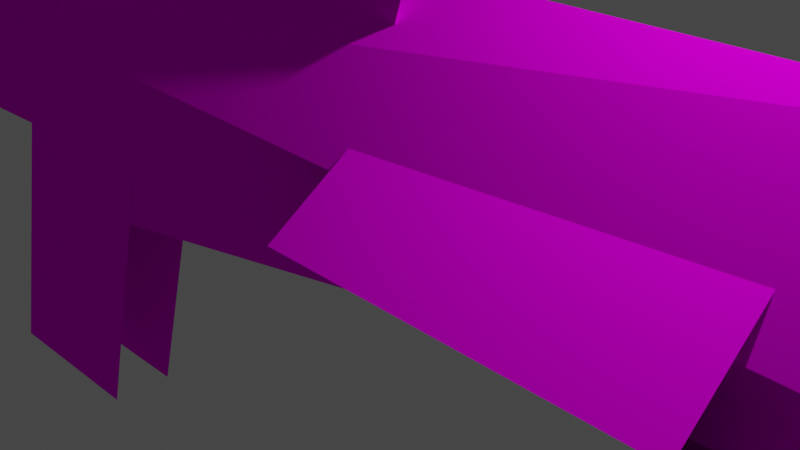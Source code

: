 # Source: mesh.blend  (saved by Blender 2.93.20; exported with 4.5.12 LTS)
import bpy
from mathutils import Matrix  # noqa: F401  (used for matrix-valued properties, if any)

bpy.ops.wm.read_factory_settings(use_empty=True)
scene = bpy.context.scene
scene.name = 'Scene'

# ---- collections
col_collection = bpy.data.collections.new('Collection'); scene.collection.children.link(col_collection)

# ---- images (referenced by path relative to the original .blend; pixels are not part of the script)
import os
ASSET_DIR = os.environ.get("B2B_ASSET_DIR", "")  # directory of the original .blend (textures are referenced by path, not embedded)
HERE = os.path.dirname(os.path.abspath(__file__))  # packed textures are extracted next to this script under _unpacked/

def load_image(name, relpath, width, height, colorspace="sRGB"):
    """Load a texture the original file referenced (path relative to the .blend, or extracted next to this script)."""
    p = next((c for c in (os.path.join(HERE, relpath), os.path.join(ASSET_DIR, relpath)) if relpath and os.path.exists(c)), "")
    if p:
        img = bpy.data.images.load(p, check_existing=True)
        img.name = name
    else:  # same state as the original file: an image datablock whose file is absent (Cycles renders it pink)
        img = bpy.data.images.new(name, width, height)
        img.source = "FILE"
        img.filepath = "//" + (relpath or name)
    img.colorspace_settings.name = colorspace
    return img
img_mk2_png_001 = load_image('mk2.png.001', 'mk2.png', 1024, 1024, 'sRGB')
img_mk2_glow_png = load_image('mk2_glow.png', 'mk2_glow.png', 1024, 1024, 'sRGB')
img_untitled = load_image('Untitled', 'g_mk2.png', 1024, 1024, 'sRGB')

# ---- materials (node trees are filled in below, after node groups)
mat_material = bpy.data.materials.new('Material')
mat_material.alpha_threshold = 0.0
mat_material.use_backface_culling = True
mat_material.use_transparent_shadow = False
mat_material.line_color = (0.0, 0.0, 0.0, 1.0)
mat_material_002 = bpy.data.materials.new('Material.002')
mat_material_002.use_transparent_shadow = False
mat_material_001 = bpy.data.materials.new('Material.001')
mat_material_001.use_backface_culling = True
mat_material_001.use_transparent_shadow = False

# ---- material node trees
mat_material.use_nodes = True; mat_material.node_tree.nodes.clear()
_N = mat_material.node_tree.nodes; _L = mat_material.node_tree.links
n0 = _N.new('ShaderNodeOutputMaterial'); n0.name = 'Material Output'; n0.location = (300, 300)
n1 = _N.new('ShaderNodeBsdfPrincipled'); n1.name = 'Principled BSDF'; n1.location = (10, 300)
n1.distribution = 'GGX'
n1.subsurface_method = 'BURLEY'
n1.inputs[2].default_value = 1.0
n1.inputs[3].default_value = 1.45
n1.inputs[13].default_value = 0.0
n1.inputs[20].default_value = 1.0
n1.inputs[27].default_value = (0.0, 0.0, 0.0, 1.0)
n1.inputs[28].default_value = 1.0
n2 = _N.new('ShaderNodeTexImage'); n2.name = 'Image Texture'; n2.location = (-280, 280)
n2.image = img_mk2_png_001
n2.interpolation = 'Closest'
_L.new(n1.outputs[0], n0.inputs[0])
_L.new(n2.outputs[0], n1.inputs[0])
n0.is_active_output = True
mat_material_002.use_nodes = True; mat_material_002.node_tree.nodes.clear()
_N = mat_material_002.node_tree.nodes; _L = mat_material_002.node_tree.links
n0 = _N.new('ShaderNodeBsdfPrincipled'); n0.name = 'Principled BSDF'; n0.location = (10, 300)
n0.distribution = 'GGX'
n0.subsurface_method = 'BURLEY'
n0.inputs[3].default_value = 1.45
n0.inputs[13].default_value = 0.04076
n0.inputs[27].default_value = (0.0, 0.0, 0.0, 1.0)
n0.inputs[28].default_value = 1.0
n1 = _N.new('ShaderNodeOutputMaterial'); n1.name = 'Material Output'; n1.location = (300, 300)
n2 = _N.new('ShaderNodeTexImage'); n2.name = 'Image Texture'; n2.location = (-280, 280)
n2.image = img_mk2_glow_png
n2.interpolation = 'Closest'
_L.new(n0.outputs[0], n1.inputs[0])
_L.new(n2.outputs[0], n0.inputs[0])
n1.is_active_output = True
mat_material_001.use_nodes = True; mat_material_001.node_tree.nodes.clear()
_N = mat_material_001.node_tree.nodes; _L = mat_material_001.node_tree.links
n0 = _N.new('ShaderNodeBsdfPrincipled'); n0.name = 'Principled BSDF'; n0.location = (10, 300)
n0.distribution = 'GGX'
n0.subsurface_method = 'BURLEY'
n0.inputs[2].default_value = 1.0
n0.inputs[3].default_value = 1.45
n0.inputs[13].default_value = 0.0
n0.inputs[27].default_value = (0.0, 0.0, 0.0, 1.0)
n0.inputs[28].default_value = 1.0
n1 = _N.new('ShaderNodeOutputMaterial'); n1.name = 'Material Output'; n1.location = (300, 300)
n2 = _N.new('ShaderNodeTexImage'); n2.name = 'Image Texture'; n2.location = (-280, 280)
n2.image = img_untitled
n2.interpolation = 'Closest'
_L.new(n0.outputs[0], n1.inputs[0])
_L.new(n2.outputs[0], n0.inputs[0])
n1.is_active_output = True

# ---- world
world_world = bpy.data.worlds.new('World'); scene.world = world_world
world_world.use_nodes = True; world_world.node_tree.nodes.clear()
_N = world_world.node_tree.nodes; _L = world_world.node_tree.links
n0 = _N.new('ShaderNodeOutputWorld'); n0.name = 'World Output'; n0.location = (300, 300)
n1 = _N.new('ShaderNodeBackground'); n1.name = 'Background'; n1.location = (10, 300)
n1.inputs[0].default_value = (0.05088, 0.05088, 0.05088, 1.0)
_L.new(n1.outputs[0], n0.inputs[0])
n0.is_active_output = True
world_world.color = (0.05088, 0.05088, 0.05088)
world_world.use_sun_shadow = False
world_world.sun_shadow_jitter_overblur = 0.0

# ---- cameras
cam_camera = bpy.data.cameras.new('Camera')
cam_camera.clip_end = 100.0
cam_camera.ortho_scale = 7.314

# ---- lights
light_light = bpy.data.lights.new('Light', 'POINT')
light_light.transmission_factor = 0.0
light_light.energy = 1000.0
light_light.shadow_soft_size = 0.1
light_light.shadow_maximum_resolution = 0.006
light_light.use_absolute_resolution = True

# ---- meshes
me_cube = bpy.data.meshes.new('Cube')
me_cube.from_pydata([(2.247, -0.6801, 0.5324), (3.107, 0.9125, 0.7608), (2.938, 0.8905, 0.928), (2.708, 0.8824, 0.9892), (2.708, -0.669, 0.0576), (2.477, 0.8905, 0.928), (2.938, -0.6731, 0.1192), (2.309, 0.9125, 0.7608), (3.107, -0.6841, 0.2874), (2.247, 0.9426, 0.5324), (3.168, -0.6801, 0.5324), (2.309, 0.9727, 0.3041), (3.107, -0.65, 0.7608), (2.477, 0.9947, 0.1369), (2.938, -0.628, 0.928), (2.708, 1.003, 0.07571), (2.708, -0.6199, 0.9892), (2.938, 0.9947, 0.1369), (2.477, -0.628, 0.928), (3.107, 0.9727, 0.3041), (2.309, -0.65, 0.7608), (3.168, 0.9426, 0.5324), (1.718, -0.49, 0.5037), (2.708, -0.4424, -0.4617), (3.203, -0.4511, -0.3293), (3.565, -0.4748, 0.03227), (3.698, -0.49, 0.5037), (3.565, -0.4254, 0.9945), (3.203, -0.378, 1.354), (2.708, -0.3607, 1.485), (2.213, -0.378, 1.354), (1.85, -0.4254, 0.9945), (3.318, -0.3166, 1.996), (2.957, -0.3166, 1.191), (3.322, -0.2458, 2.004), (3.698, 0.7526, 0.5037), (3.565, 0.8172, 0.01295), (3.203, 0.8646, -0.3463), (2.708, 0.8819, -0.4779), (1.85, 0.6879, 0.9945), (2.213, 0.6406, 1.354), (2.708, 0.6232, 1.485), (3.203, 0.6406, 1.354), (3.565, 0.6879, 0.9945), (2.957, -0.2458, 1.191), (3.382, -0.3166, 1.966), (3.021, -0.3166, 1.162), (3.386, -0.2458, 1.975), (3.021, -0.2458, 1.162), (3.348, -0.2763, 2.061), (3.412, -0.2761, 2.031), (3.362, -0.1671, 2.091), (3.332, -0.1675, 2.027), (3.426, -0.167, 2.061), (3.396, -0.1673, 1.997), (3.394, 0.424, 1.993), (3.424, 0.4237, 2.057), (3.33, 0.4242, 2.023), (3.36, 0.4239, 2.087), (3.41, 0.5328, 2.027), (3.346, 0.533, 2.057), (3.02, 0.5026, 1.158), (3.384, 0.5026, 1.971), (3.02, 0.5734, 1.158), (3.38, 0.5734, 1.962), (2.955, 0.5026, 1.188), (3.32, 0.5026, 2.001), (2.955, 0.5734, 1.188), (3.316, 0.5734, 1.992), (0.656, -0.4992, 0.5377), (1.699, -0.4953, -0.3512), (-0.7046, -0.4957, -0.3559), (-0.6408, -0.4996, 0.484), (2.215, -0.4135, 0.9857), (0.8998, -0.4099, 0.4907), (1.032, -0.4135, 0.9857), (2.262, -0.4359, -0.6656), (1.589, -0.5407, 0.3469), (2.262, -0.5461, -0.3585), (2.201, -0.5461, -0.1534), (1.61, -0.4359, -0.6656), (1.603, -0.5407, 0.7824), (1.671, -0.5461, -0.3585), (1.1, -0.5461, 0.6244), (2.079, -0.4105, 0.3954), (1.949, -0.4164, -0.3768), (1.352, -0.4255, 0.2583), (2.56, -0.4178, -0.07837), (1.382, -0.5407, 0.9559), (1.617, -0.611, -0.3585), (1.086, -0.611, 0.5427), (-0.7322, -0.4359, -0.6656), (-0.6709, -0.5461, -0.3585), (0.6874, -0.5461, 0.5883), (0.6433, -0.611, 0.5101), (0.1035, -0.5461, 0.7183), (0.0865, -0.611, 0.6611), (-0.5195, -0.4532, 0.6448), (-0.6632, -0.611, 0.5141), (-1.211, -0.3151, 0.06593), (-0.9752, -0.611, 0.06588), (-0.01649, -0.5461, 0.935), (-0.4821, -0.4532, 1.028), (0.5457, -0.3333, 0.6814), (0.295, -0.2877, 0.8604), (-0.6992, -0.3151, 0.6448), (0.02063, -0.2134, 1.088), (-0.5685, -0.3151, 1.106), (2.262, -0.278, -0.6656), (1.589, -0.3828, 0.3469), (2.262, -0.3881, -0.3585), (2.201, -0.3881, -0.1534), (1.603, -0.3828, 0.7824), (1.382, -0.3828, 0.9559), (0.1277, -0.4994, 0.6799), (1.136, -0.4973, 0.5783), (1.636, -0.4102, -0.4834), (-0.9691, -0.4976, 0.06895), (0.1643, -0.4619, 0.5783), (-0.5853, -0.4619, 0.4314), (-0.9195, -0.4394, 0.05855), (-0.6719, -0.2576, -0.3549), (1.681, -0.5461, -0.3585), (1.68, -0.2576, -0.3549), (0.7581, -0.5655, -0.3187), (0.9115, -0.4619, -0.4015), (3.074, -0.6598, -0.3619), (3.303, -0.5037, -0.08739), (-0.1679, 0.04129, -1.23), (0.008483, -0.4042, -0.4161), (3.303, -0.5037, -0.7099), (4.213, 0.4655, -0.125), (-1.065, 0.04129, -1.194), (-0.6539, -0.4042, -0.4161), (0.6081, 0.2889, -0.9533), (0.7081, 0.2889, -0.7668), (0.6081, 0.04129, -0.9533), (0.7081, -0.4042, -0.4161), (1.537, 0.2889, -0.9533), (2.319, -0.1824, -0.5676), (1.537, 0.04129, -0.9533), (1.637, -0.4042, -0.4161), (3.55, -0.2586, -0.6656), (0.6386, 0.04129, -1.704), (0.6386, 0.2889, -1.457), (0.6386, 0.04129, -1.457), (1.921, 0.2889, -1.704), (1.921, 0.04129, -1.704), (1.808, 0.2889, -1.457), (1.808, 0.04129, -1.457), (3.351, -0.4359, -0.6656), (3.351, -0.5461, -0.3585), (3.074, -0.6598, -0.2582), (2.266, -0.5037, -0.7099), (2.266, -0.5037, -0.08739), (2.474, -0.6598, -0.3619), (2.474, -0.6598, -0.2582), (4.888, 0.5477, 0.222), (4.495, 0.4708, 0.5952), (4.065, 0.7115, 0.1608), (4.081, 0.4609, 0.7109), (4.081, -0.1657, 0.7109), (5.007, 0.4502, -0.09118), (3.627, 0.7986, -0.0525), (4.97, 0.3658, -0.3238), (4.973, -0.1156, -0.3238), (3.361, 0.8516, -0.3531), (4.038, 0.3371, 0.734), (4.782, 0.2628, -0.6682), (3.678, -0.01194, 0.8958), (4.213, -0.2043, -0.125), (4.893, -0.2839, 0.222), (4.496, -0.1916, 0.5952), (4.064, -0.4156, 0.1608), (3.79, -0.2043, 0.05872), (5.012, -0.1889, -0.09118), (3.623, -0.4856, -0.0525), (3.678, 0.2914, 0.8958), (3.79, 0.4655, 0.05872), (4.784, 0.002306, -0.6682), (4.038, -0.05758, 0.734), (3.111, 0.356, -1.481), (3.033, 0.356, -0.6163), (3.111, -0.1116, -1.481), (3.033, -0.1116, -0.6163), (1.405, 0.356, -0.6189), (2.385, -0.1116, -3.019), (1.405, -0.1116, -0.6189), (3.957, 0.356, -2.765), (3.957, -0.1116, -2.765), (2.3, -0.1116, -3.343), (4.061, 0.356, -3.748), (4.061, -0.1116, -3.748), (2.362, -0.1116, -3.67), (1.678, 0.3909, 0.6717), (1.345, 0.3909, 1.657), (1.678, -0.1297, 0.6717), (1.345, -0.1297, 1.657), (0.6141, 0.3909, 0.6521), (0.9227, 0.3909, 1.363), (0.6141, -0.1297, 0.6521), (0.9227, -0.1297, 1.363), (2.222, 0.3909, 1.558), (2.565, 0.3909, 1.856), (2.222, -0.1297, 1.558), (2.565, -0.1297, 1.856), (2.215, -0.1533, 0.9857), (1.032, -0.1533, 0.9857), (0.9155, 0.3212, 1.201), (0.618, -0.06049, 0.4843), (0.9242, -0.06049, 1.201), (-0.09963, 0.3212, 0.9527), (0.4641, 0.3212, 1.368), (-0.0909, -0.06049, 0.9527), (0.4728, -0.06049, 1.368), (1.365, 0.4985, 0.3436), (0.08699, 0.4985, 1.006), (1.365, -0.4594, 0.3436), (0.08699, -0.2325, 1.006), (-0.8191, 0.4985, 1.006), (-1.175, -0.2608, 0.3436), (-0.8191, -0.2325, 1.006), (-1.38, -0.3151, 0.1506), (-1.08, -0.3151, 0.7718), (-0.7731, -0.3151, 1.05), (0.0556, 0.3982, 1.017), (0.0556, -0.1456, 1.017), (-0.7099, -0.139, 0.9982), (0.0556, 0.3982, 1.235), (0.0556, -0.1456, 1.235), (-0.7099, 0.4049, 1.216), (-0.7099, -0.139, 1.216), (-1.037, -0.2885, -0.01478), (-1.037, -0.2885, 0.6887), (-4.546, -0.2897, -0.2099), (-4.204, -0.2885, 0.6887), (-4.956, -0.2885, 0.252), (-4.633, -0.2885, 0.6241), (-1.044, 0.5848, 0.6929), (-4.204, 0.5649, 0.6887), (-4.115, 0.05435, 0.7897), (-4.115, -0.02422, 0.9258), (-1.281, -0.2048, 0.9258), (-3.882, -0.2048, 0.9258), (-1.281, -0.03596, 0.6333), (-3.882, -0.03596, 0.6333), (-1.281, 0.4707, 0.9258), (-3.882, 0.4707, 0.9258), (-1.281, 0.3018, 1.218), (-3.882, 0.3018, 1.218), (-1.281, -0.03596, 1.218), (-3.882, -0.03596, 1.218), (-4.115, 0.2115, 1.062), (-4.115, 0.05435, 1.062), (-1.248, -0.2852, 0.9713), (-1.248, 0.5511, 0.9713), (-1.248, 0.342, 1.333), (-1.248, -0.07613, 1.333), (-1.092, -0.2852, 0.5777), (-1.092, 0.5511, 0.5777), (-4.19, -0.2852, 0.9713), (-4.19, 0.551, 0.9713), (-4.19, 0.342, 1.333), (-4.19, -0.07613, 1.333), (-4.19, -0.2852, 0.5777), (-4.19, 0.551, 0.5777), (1.319, -0.3456, 0.6277), (-0.8582, -0.5815, -1.047), (-3.743, -0.5815, -1.047), (-1.249, -0.1613, -1.467), (-3.63, -0.1613, -1.467), (-1.249, 0.4325, -1.467), (-3.63, 0.4325, -1.467), (-0.8582, 0.852, -1.046), (-3.743, 0.852, -1.046), (-0.6817, 0.8516, -0.4526), (-3.905, 0.8516, -0.4526), (-1.233, 0.5021, 0.01291), (-4.099, -0.2885, -0.01478), (-0.6817, -0.5819, -0.4537), (-3.905, -0.5819, -0.4537), (4.881, 0.289, -0.5911), (5.068, 0.289, 0.6366), (4.881, -0.01602, -0.5911), (5.068, -0.01602, 0.6366), (2.978, 0.289, -0.5911), (2.978, 0.289, 0.6366), (2.978, -0.01603, -0.5911), (2.978, -0.01603, 0.6366), (5.097, 0.289, -0.3465), (5.097, -0.01602, -0.3465), (5.213, 0.289, -0.003982), (5.502, 0.289, 0.3725), (5.213, -0.01602, -0.003982), (5.502, -0.01602, 0.3725), (5.411, 0.289, 0.1159), (5.411, -0.01602, 0.1159), (5.086, 0.289, -0.7669), (5.086, -0.01602, -0.7669), (5.346, 0.289, -0.3762), (5.346, -0.01602, -0.3762), (5.406, 0.289, -0.7145), (5.406, -0.01602, -0.7145), (4.533, 0.2987, -0.6303), (4.102, 0.2987, 0.6758), (4.533, -0.02577, -0.6303), (4.102, -0.02577, 0.6758), (3.005, 0.2987, -0.6303), (3.005, 0.2987, 0.6758), (3.005, -0.02577, -0.6303), (3.005, -0.02577, 0.6758), (-5.968, -0.2885, -0.2206), (-4.956, 0.5699, 0.252), (-4.363, -0.2267, -0.6414), (-5.845, -0.2885, 0.252), (-5.845, 0.5699, 0.252), (-6.066, -0.2885, 0.3245), (-6.267, -0.2885, 0.09423), (-6.066, -0.2885, 0.734), (-6.267, -0.2885, 0.8529), (-6.066, -0.1637, 0.3245), (-5.942, -0.2885, 0.8957), (-5.159, 0.3627, 0.9889), (-6.055, -0.2885, 0.9919), (-5.942, 0.5363, 0.8957), (-5.159, -0.09828, 0.9889), (-6.066, -0.1637, 0.734), (-6.055, 0.5367, 0.9919), (-4.204, 0.5543, 0.6887), (-6.066, 0.5358, 0.734), (-4.633, 0.5543, 0.6241), (-6.07, 0.3627, 0.9889), (-6.07, -0.09828, 0.9889), (-4.634, 0.3627, 0.5791), (-4.634, -0.09828, 0.5791), (-5.159, -0.09828, 0.9317), (-6.083, -0.08791, 0.9338), (-4.634, -0.09828, 0.522), (-4.239, 0.3174, 0.4802), (-4.239, 0.1311, 0.6665), (-4.239, 0.1311, 0.2938), (-4.239, -0.05524, 0.4802), (-5.902, 0.3174, 0.4802), (-5.902, 0.1311, 0.6665), (-5.902, 0.1311, 0.2938), (-5.902, -0.05524, 0.4802), (-6.899, 0.6215, 0.4802), (-6.899, 0.1311, 0.9705), (-6.899, 0.1311, -0.01019), (-6.899, -0.3593, 0.4802), (-6.891, -0.09465, 0.3888), (-7.932, -0.09465, 0.3888), (-6.891, -0.1411, 0.2953), (-7.932, -0.1411, 0.2953), (-8.062, -0.08234, 0.455), (-8.033, -0.1825, 0.2181), (-8.179, -0.1179, 0.342), (-6.891, 0.4405, 0.3888), (-7.932, 0.4405, 0.3888), (-6.891, 0.3941, 0.2953), (-7.932, 0.3941, 0.2953), (-8.062, 0.4528, 0.455), (-8.033, 0.3526, 0.2181), (-8.179, 0.4173, 0.342), (-6.891, 0.1546, 0.6687), (-7.932, 0.1546, 0.6687), (-6.891, 0.1082, 0.5752), (-7.932, 0.1082, 0.5752), (-8.062, 0.1669, 0.7349), (-8.033, 0.06675, 0.498), (-8.211, 0.1314, 0.622), (-4.698, -0.1734, -0.3515), (-4.352, -0.1734, -0.1186), (-5.841, 0.43, -0.3515), (-5.841, -0.1735, -0.3515), (-5.841, -0.1735, -0.1186), (-5.852, 0.43, -0.988), (-5.852, -0.1734, -0.988), (-6.218, 0.43, -1.155), (-6.218, -0.1734, -1.155), (-4.698, -0.1734, -1.018), (-4.342, -0.1064, 0.252), (-3.541, -0.1734, -1.018), (-6.227, -0.1734, -0.008409), (-6.586, -0.1734, -1.129), (-6.695, -0.1734, -0.5668), (-4.342, 0.5699, 0.252), (-5.845, -0.2885, 0.252), (-5.845, -0.1644, 0.252), (-6.066, -0.1644, 0.3245), (-6.066, -0.2885, 0.3245), (-4.652, -0.02333, -0.4331), (-5.86, -0.02333, -0.4331), (-4.652, -0.02333, -0.6793), (-5.86, -0.02333, -0.6793), (-4.67, -0.02333, -0.7953), (-5.878, -0.02333, -0.7953), (-4.67, -0.02333, -0.9209), (-5.878, -0.02333, -0.9209), (-6.013, 0.06269, -0.1203), (-6.958, 0.06269, -0.1203), (-6.013, 0.06269, -0.3665), (-6.958, 0.06269, -0.3665), (-7.249, 0.06269, -0.09115), (-7.315, 0.06269, -0.2844), (-7.194, 0.06269, -1.048), (-7.92, 0.06269, -1.048), (-7.413, 0.1302, -1.036), (-7.361, 0.07253, -0.937), (-7.754, -0.5113, -1.232), (-7.703, -0.569, -1.132), (-7.531, 0.07429, -0.8478), (-7.839, -0.3449, -1.091), (-7.788, -0.4026, -0.9911), (-8.839, -0.5572, -0.5348), (-8.891, -0.4995, -0.6342), (-8.85, -0.3344, -0.5594), (-8.798, -0.3921, -0.46), (-9.145, -0.4145, -0.176), (-9.155, -0.1916, -0.2006), (-9.104, -0.2493, -0.1011), (-7.388, 0.06269, 0.09341), (-7.61, 0.06269, 0.1019), (-7.648, -0.3611, 0.541), (-7.218, -0.2844, 0.541), (-7.648, -0.2155, 0.8924), (-7.218, -0.1613, 0.8382), (-7.648, 0.1359, 1.038), (-7.218, 0.1359, 0.9613), (-7.648, 0.4873, 0.8924), (-7.218, 0.4331, 0.8382), (-7.218, 0.5562, 0.541), (-7.218, 0.4331, 0.2438), (-7.648, 0.1359, 0.04408), (-7.218, 0.1359, 0.1207), (-7.648, -0.2155, 0.1896), (-7.218, -0.1613, 0.2438), (-7.218, -0.2155, 0.8924), (-7.218, -0.3611, 0.541), (-7.218, 0.1359, 1.038), (-7.218, 0.4873, 0.8924), (-7.218, 0.6329, 0.541), (-7.218, 0.4873, 0.1896), (-7.218, 0.1359, 0.04408), (-7.218, -0.2155, 0.1896), (-7.648, 0.4331, 0.8382), (-7.648, 0.5562, 0.541), (-7.648, 0.4331, 0.2438), (-7.648, 0.1359, 0.1207), (-7.648, -0.1613, 0.2438), (-0.5708, -0.02563, 1.294), (-0.645, -0.07879, 1.294), (-0.5708, -0.02563, 1.202), (-0.645, -0.07879, 1.202), (-0.7747, -0.024, 1.394), (-0.7937, -0.0806, 1.325), (-1.281, 0.0235, 1.092), (-1.231, -0.03232, 1.04), (-0.5558, 0.3788, 1.351), (-0.63, 0.3257, 1.351), (-0.5708, 0.2682, 1.202), (-0.645, 0.215, 1.202), (-0.9215, 0.3709, 1.452), (-0.9405, 0.3143, 1.383), (-1.287, 0.1728, 1.079), (-1.237, 0.1169, 1.027), (-0.2459, -0.01507, 1.294), (-0.3202, -0.06823, 1.294), (-0.2459, -0.01507, 1.202), (-0.3202, -0.06823, 1.202), (-0.7894, -0.1334, 1.462), (-0.7952, -0.1768, 1.382), (-1.302, 0.1237, 1.144), (-1.267, 0.04966, 1.104), (-0.2691, 0.3023, 1.312), (-0.3351, 0.2657, 1.261), (-0.2762, 0.2909, 1.202), (-0.3504, 0.2377, 1.202), (-0.4548, 0.196, 1.433), (-0.4949, 0.204, 1.352), (-1.37, 0.1096, 1.132), (-1.32, 0.05379, 1.08), (0.01607, 0.04027, 1.298), (-0.05817, -0.01289, 1.298), (-0.02688, -0.007517, 1.202), (-0.1011, -0.06067, 1.202), (-0.5429, 0.09643, 1.535), (-0.589, 0.02627, 1.499), (-1.331, 0.08813, 1.013), (-1.281, 0.03231, 0.9607), (-0.09937, 0.2959, 1.489), (-0.1372, 0.2429, 1.425), (0.01467, 0.34, 1.202), (-0.05958, 0.2868, 1.202), (-0.3725, 0.2736, 1.576), (-0.4032, 0.2609, 1.49), (-1.31, 0.191, 1.16), (-1.259, 0.1352, 1.107), (-0.7747, -0.024, 1.394), (-0.7937, -0.0806, 1.325), (-1.281, 0.0235, 1.092), (-1.231, -0.03232, 1.04), (-0.7894, -0.1334, 1.462), (-0.7952, -0.1768, 1.382), (-1.302, 0.1237, 1.144), (-1.267, 0.04966, 1.104), (-0.5429, 0.09643, 1.535), (-0.589, 0.02627, 1.499), (-1.331, 0.08813, 1.013), (-1.281, 0.03231, 0.9607), (-7.703, 0.8343, -1.132), (-7.839, 0.6101, -1.091), (-7.788, 0.6678, -0.9911), (-8.839, 0.8225, -0.5348), (-8.85, 0.5996, -0.5594), (-8.798, 0.6573, -0.46), (-9.145, 0.6797, -0.176), (-9.155, 0.4569, -0.2006), (-9.104, 0.5146, -0.1011), (-6.325, 0.1344, 2.334), (-6.285, 0.1344, 2.294), (-6.325, 0.1344, 2.254), (-6.325, -0.1193, 2.229), (-6.285, -0.0911, 2.201), (-6.325, -0.06292, 2.172), (-6.325, -0.2243, 1.975), (-6.285, -0.1845, 1.975), (-6.325, -0.1446, 1.975), (-6.325, -0.1193, 1.722), (-6.285, -0.0911, 1.75), (-6.325, -0.06292, 1.778), (-6.325, 0.1344, 1.616), (-6.285, 0.1344, 1.656), (-6.325, 0.1344, 1.696), (-6.325, 0.388, 1.722), (-6.285, 0.3598, 1.75), (-6.325, 0.3316, 1.778), (-6.325, 0.4931, 1.975), (-6.285, 0.4532, 1.975), (-6.325, 0.4133, 1.975), (-6.325, 0.388, 2.229), (-6.285, 0.3598, 2.201), (-6.325, 0.3316, 2.172), (-6.29, 0.1343, 1.119), (-6.29, 0.1343, 1.637), (-6.326, 0.09889, 1.119), (-6.326, 0.09889, 1.637), (-6.326, 0.1697, 1.119), (-6.326, 0.1697, 1.637), (-5.982, 0.1343, 0.9472), (-6.018, -0.05195, 0.944), (-6.018, 0.3205, 0.944), (-6.053, 0.1343, 0.8247), (-6.324, 0.2022, 1.911), (-6.324, 0.317, 1.845), (-6.324, 0.2229, 1.947), (-6.324, 0.3376, 1.881), (-6.324, 0.1553, 2.071), (-6.324, 0.1553, 2.204), (-6.324, 0.114, 2.071), (-6.324, 0.114, 2.204), (-6.324, 0.04773, 1.947), (-6.324, -0.067, 1.881), (-6.324, 0.0684, 1.911), (-6.324, -0.04633, 1.845), (-7.045, 0.3355, -0.4018), (-7.282, 0.3355, -1.083), (3.565, 0.491, 0.9945), (3.203, 0.4948, 1.354), (2.213, 0.4948, 1.354), (1.85, 0.4952, 0.9945), (2.708, 0.498, 1.485), (3.203, 0.495, -0.3405), (3.565, 0.4914, 0.019), (3.698, 0.4897, 0.5037), (3.565, -0.2376, 0.9945), (3.203, -0.2345, 1.354), (2.213, -0.2345, 1.354), (1.85, -0.2362, 0.9945), (3.698, -0.2403, 0.5037), (2.708, -0.2309, 1.485), (3.203, -0.2346, -0.3332), (3.565, -0.2367, 0.02752), (4.115, -0.3158, 1.237), (3.331, -0.3158, 0.8329), (4.124, -0.245, 1.241), (3.331, -0.245, 0.8329), (4.147, -0.3158, 1.173), (3.363, -0.3158, 0.7696), (4.155, -0.245, 1.178), (3.363, -0.245, 0.7696), (4.18, -0.2754, 1.269), (4.211, -0.2753, 1.205), (4.213, -0.1557, 1.275), (4.145, -0.1666, 1.252), (4.244, -0.1555, 1.212), (4.177, -0.1664, 1.188), (4.174, 0.4168, 1.187), (4.237, 0.4165, 1.218), (4.142, 0.417, 1.25), (4.206, 0.4166, 1.282), (4.208, 0.5256, 1.204), (4.176, 0.5258, 1.267), (3.36, 0.4953, 0.768), (4.152, 0.4953, 1.176), (3.36, 0.5661, 0.768), (4.144, 0.5661, 1.172), (3.328, 0.4953, 0.8313), (4.121, 0.4953, 1.239), (3.328, 0.5661, 0.8313), (4.112, 0.5661, 1.235), (-8.345, -0.3396, -0.825), (-8.293, -0.3973, -0.7255), (-8.271, -0.5631, -0.8334), (-8.345, 0.6048, -0.825), (-8.293, 0.6625, -0.7255), (-8.271, 0.8284, -0.8334), (-7.955, -0.4008, -0.903), (-7.954, 0.6661, -0.9034), (-8.007, -0.3431, -1.002), (-7.891, -0.5671, -1.033), (-8.006, 0.6084, -1.003), (-7.89, 0.8323, -1.034), (-8.286, 0.7173, -0.7612), (-8.319, 0.6337, -0.7752), (-8.286, -0.4528, -0.7616), (-8.319, -0.3685, -0.7752), (-7.981, -0.372, -0.9528), (-7.934, -0.4564, -0.9465), (-7.98, 0.6372, -0.9532), (-7.933, 0.721, -0.9464), (-4.698, -0.1734, -0.3515), (-4.352, -0.1734, -0.1186), (-5.852, -0.1734, -0.988), (3.206, -0.3892, -0.8346), (3.447, -0.5771, -0.3913), (3.901, -0.3244, -0.5306)], [(104, 105)], [(1, 2, 42, 43), (3, 5, 40, 41), (5, 7, 39, 40), (15, 17, 37, 38), (17, 19, 36, 37), (19, 21, 35, 36), (21, 1, 43, 35), (21, 19, 17, 15, 13, 11, 9, 7, 5, 3, 2, 1), (2, 3, 41, 42), (0, 4, 6, 8, 10, 12, 14, 16, 18, 20), (6, 4, 23, 24), (8, 6, 24, 25), (10, 8, 25, 26), (12, 10, 26, 27), (14, 12, 27, 28), (16, 14, 28, 29), (18, 16, 29, 30), (20, 18, 30, 31), (0, 20, 31, 22), (577, 30, 29, 580), (580, 29, 28, 576), (575, 27, 26, 579), (578, 31, 30, 577), (582, 25, 24, 581), (48, 47, 45, 46), (576, 28, 27, 575), (44, 34, 47, 48), (46, 33, 44, 48), (32, 45, 50, 49), (46, 45, 32, 33), (579, 26, 25, 582), (50, 47, 54, 53), (45, 47, 50), (51, 53, 54, 52), (49, 50, 53, 51), (47, 34, 52, 54), (68, 60, 59, 64), (64, 59, 62), (58, 57, 55, 56), (60, 58, 56, 59), (62, 55, 57, 66), (63, 61, 65, 67), (61, 63, 64, 62), (65, 61, 62, 66), (59, 56, 55, 62), (22, 73, 75, 74), (77, 81, 83), (78, 82, 80, 76), (79, 77, 83, 82), (84, 86, 85, 87), (0, 84, 87, 4), (86, 84, 22), (4, 87, 23), (22, 84, 0), (23, 87, 85), (78, 79, 82), (83, 81, 88), (82, 83, 90, 89), (80, 82, 92, 91), (90, 83, 93, 94), (94, 93, 95, 96), (96, 95, 97, 98), (102, 107, 105, 97), (101, 106, 107, 102), (99, 97, 105), (95, 93, 103, 104), (95, 104, 106, 101), (95, 101, 102, 97), (22, 74, 86), (77, 79, 111, 109), (88, 81, 112, 113), (79, 78, 110, 111), (78, 76, 108, 110), (81, 77, 109, 112), (117, 71, 116, 70, 115, 69, 114, 72), (98, 100, 120, 119), (96, 98, 119, 118), (120, 100, 92, 121), (121, 92, 122, 123), (96, 124, 125, 118), (128, 129, 133, 132), (156, 152, 127, 154), (126, 155, 153, 130), (137, 136, 140, 141), (129, 128, 136, 137), (155, 156, 154, 153), (138, 139, 141, 140), (134, 135, 139, 138), (136, 134, 138, 140), (145, 143, 147, 149), (126, 152, 156, 155), (134, 136, 145, 144), (136, 128, 143, 145), (147, 146, 148, 149), (144, 145, 149, 148), (130, 127, 152, 126), (151, 150, 142), (76, 150, 151, 78), (157, 158, 172, 171), (173, 161, 160, 159), (159, 160, 158, 157), (173, 159, 163, 176), (161, 172, 158, 160), (176, 163, 166, 151), (159, 157, 162, 163), (157, 171, 175, 162), (164, 165, 179, 168), (162, 175, 165, 164), (171, 172, 161, 173), (171, 173, 176, 175), (175, 176, 151, 165), (165, 151, 142, 179), (169, 180, 167, 177), (170, 174, 178, 131), (178, 177, 167, 131), (174, 169, 177, 178), (170, 180, 169, 174), (131, 167, 180, 170), (181, 182, 184, 183), (187, 184, 182, 185), (193, 192, 189, 186), (181, 183, 189, 188), (188, 189, 192, 191), (186, 190, 193), (194, 195, 203, 202), (196, 197, 201, 200), (200, 201, 199, 198), (198, 199, 195, 194), (201, 197, 195, 199), (202, 203, 205, 204), (195, 197, 205, 203), (196, 194, 202, 204), (197, 196, 204, 205), (75, 73, 206, 207), (209, 210, 214, 213), (213, 214, 212, 211), (214, 210, 208, 212), (215, 216, 218, 217), (217, 218, 221, 220), (221, 218, 216, 219), (99, 105, 223, 222), (105, 107, 224, 223), (231, 229, 228, 230), (226, 225, 228, 229), (227, 226, 229, 231), (232, 233, 235, 234, 278), (234, 235, 237, 236), (235, 233, 238, 239), (242, 243, 245, 244), (245, 243, 241, 240), (243, 251, 253, 241), (254, 255, 256, 257), (246, 247, 249, 248), (251, 249, 252, 253), (248, 249, 251, 250), (250, 251, 243, 242), (255, 254, 258, 259), (260, 261, 262, 263), (261, 260, 264, 265), (93, 83, 103), (103, 83, 266), (267, 268, 270, 269), (269, 270, 272, 271), (271, 272, 274, 273), (273, 274, 276, 275), (273, 267, 269, 271), (232, 278, 280, 279), (279, 280, 268, 267), (267, 273, 275, 279), (279, 275, 277, 232), (283, 284, 288, 287), (287, 288, 286, 285), (285, 286, 282, 281), (283, 287, 285, 281), (288, 284, 282, 286), (284, 293, 294), (290, 283, 298, 302, 300), (284, 283, 290), (281, 282, 289), (295, 292, 294, 296), (289, 282, 291), (282, 284, 294, 292), (290, 289, 291, 293), (291, 295, 296, 293), (302, 301, 299, 300), (283, 281, 297, 298), (281, 289, 299, 301, 297), (289, 290, 300, 299), (298, 297, 301, 302), (305, 306, 310, 309), (307, 308, 304, 303), (310, 306, 304, 308), (234, 236, 314, 311), (280, 278, 234), (313, 268, 280, 234), (314, 236, 312, 315), (311, 314, 316, 317), (317, 316, 318, 319), (237, 235, 328, 330), (316, 320, 326, 318), (319, 318, 321, 323), (323, 321, 324, 327), (321, 326, 329, 324), (318, 326, 321), (322, 331, 332, 325), (322, 325, 334, 333), (334, 325, 335, 337), (325, 332, 336, 335), (353, 351, 354, 355), (340, 341, 345, 344), (345, 343, 347, 349), (342, 343, 339, 338), (355, 354, 356), (345, 341, 339, 343), (350, 351, 353, 352), (344, 345, 349, 348), (343, 342, 346, 347), (360, 358, 361, 362), (362, 361, 363), (357, 358, 360, 359), (367, 365, 368, 369), (369, 368, 370), (364, 365, 367, 366), (379, 375, 383, 384), (373, 374, 377, 376), (377, 379, 378, 376), (312, 236, 381, 386), (372, 371, 380, 382), (384, 383, 385), (387, 388, 389, 390), (391, 392, 394, 393), (395, 396, 398, 397), (399, 400, 402, 401), (402, 400, 403, 404), (402, 404, 406, 405), (407, 408, 410, 409), (410, 408, 411, 413), (612, 626, 611, 416, 417), (414, 417, 420, 418), (409, 410, 620, 613, 414, 415), (613, 625, 612, 417, 414), (417, 416, 419, 420), (404, 403, 421, 422), (423, 438, 437, 425), (425, 437, 439, 427), (427, 439, 440, 429), (431, 430, 445, 446), (433, 443, 444, 435), (435, 444, 438, 423), (424, 426, 437, 438), (426, 428, 439, 437), (428, 430, 440, 439), (430, 431, 441, 440), (431, 432, 442, 441), (432, 434, 443, 442), (434, 436, 444, 443), (436, 424, 438, 444), (436, 434, 448, 449), (432, 431, 446, 447), (434, 432, 447, 448), (450, 451, 453, 452), (451, 450, 454, 455), (455, 454, 456, 457), (458, 459, 461, 460), (459, 458, 462, 463), (463, 462, 464, 465), (466, 467, 469, 468), (467, 466, 470, 471), (471, 470, 472, 473), (474, 475, 477, 476), (475, 474, 478, 479), (479, 478, 480, 481), (482, 483, 485, 484), (483, 482, 486, 487), (487, 486, 488, 489), (490, 491, 493, 492), (491, 490, 494, 495), (495, 494, 496, 497), (499, 501, 500, 498), (503, 505, 504, 502), (507, 509, 508, 506), (615, 515, 514, 614, 624), (513, 516, 518, 515), (616, 513, 515, 615, 623), (515, 518, 517, 514), (519, 522, 523, 520), (520, 523, 524, 521), (522, 525, 526, 523), (523, 526, 527, 524), (525, 528, 529, 526), (526, 529, 530, 527), (528, 531, 532, 529), (529, 532, 533, 530), (531, 534, 535, 532), (532, 535, 536, 533), (534, 537, 538, 535), (535, 538, 539, 536), (537, 540, 541, 538), (538, 541, 542, 539), (540, 519, 520, 541), (541, 520, 521, 542), (543, 544, 546, 545), (547, 548, 544, 543), (547, 543, 549, 551), (550, 552, 551, 549), (543, 545, 550, 549), (553, 554, 556, 555), (557, 558, 560, 559), (561, 562, 564, 563), (402, 405, 566, 565), (293, 284, 290), (294, 293, 296), (291, 282, 292), (292, 295, 291), (35, 574, 573, 36), (42, 568, 567, 43), (36, 573, 572, 37), (39, 570, 569, 40), (43, 567, 574, 35), (41, 571, 568, 42), (40, 569, 571, 41), (574, 579, 582, 573), (568, 576, 575, 567), (573, 582, 581, 572), (570, 578, 577, 569), (567, 575, 579, 574), (571, 580, 576, 568), (569, 577, 580, 571), (590, 589, 587, 588), (586, 585, 589, 590), (588, 584, 586, 590), (583, 587, 592, 591), (588, 587, 583, 584), (592, 589, 596, 595), (587, 589, 592), (593, 595, 596, 594), (591, 592, 595, 593), (610, 602, 601, 606), (606, 601, 604), (600, 599, 597, 598), (602, 600, 598, 601), (605, 603, 607, 609), (603, 605, 606, 604), (607, 603, 604, 608), (601, 598, 597, 604), (594, 585, 591, 593), (591, 585, 583), (585, 586, 584, 583), (608, 599, 600, 602), (602, 610, 608), (607, 608, 610, 609), (189, 183, 186), (183, 184, 187, 186), (630, 623, 615, 618), (629, 624, 614, 621), (628, 617, 612, 625), (627, 619, 611, 626), (413, 412, 619, 627, 617), (410, 413, 617, 628, 620), (512, 618, 629, 621, 511), (510, 622, 630, 618, 512), (617, 627, 626, 612), (620, 628, 625, 613), (618, 615, 624, 629), (622, 616, 623, 630), (631, 632, 375, 374), (375, 379, 633), (636, 635, 634)])
me_cube.polygons.foreach_set('material_index', [0, 0, 0, 0, 0, 0, 0, 0, 0, 0, 0, 0, 0, 0, 0, 0, 0, 0, 0, 0, 0, 0, 0, 0, 0, 0, 0, 0, 0, 0, 0, 0, 0, 0, 0, 0, 0, 0, 0, 0, 0, 0, 0, 0, 0, 0, 0, 0, 0, 0, 0, 0, 0, 0, 0, 0, 0, 0, 0, 0, 0, 0, 0, 0, 0, 0, 0, 0, 0, 0, 0, 0, 0, 0, 0, 0, 0, 0, 0, 0, 0, 0, 0, 0, 0, 0, 0, 0, 0, 0, 0, 0, 0, 0, 0, 0, 0, 0, 0, 0, 0, 0, 0, 0, 0, 0, 0, 0, 0, 0, 0, 0, 0, 0, 0, 0, 0, 0, 0, 0, 0, 0, 0, 0, 0, 0, 0, 0, 0, 0, 0, 0, 0, 0, 0, 0, 0, 0, 0, 0, 0, 0, 0, 0, 0, 0, 0, 0, 1, 1, 1, 0, 1, 1, 1, 1, 0, 0, 0, 0, 0, 0, 0, 0, 0, 0, 0, 0, 0, 0, 0, 0, 0, 0, 0, 0, 0, 0, 0, 0, 0, 0, 0, 0, 0, 0, 0, 0, 0, 0, 0, 0, 0, 0, 0, 0, 0, 0, 0, 0, 0, 0, 0, 0, 0, 0, 0, 0, 0, 0, 0, 0, 0, 0, 0, 0, 0, 0, 0, 0, 0, 0, 0, 0, 0, 0, 0, 0, 0, 0, 1, 0, 0, 0, 0, 0, 0, 0, 0, 0, 0, 0, 0, 0, 0, 0, 0, 0, 0, 0, 0, 0, 0, 0, 0, 0, 0, 0, 0, 0, 0, 0, 0, 0, 0, 0, 0, 0, 0, 0, 0, 0, 0, 0, 0, 0, 0, 0, 0, 0, 0, 0, 0, 0, 0, 1, 1, 1, 1, 1, 1, 1, 1, 1, 1, 1, 1, 1, 1, 1, 1, 1, 1, 0, 0, 0, 1, 1, 1, 0, 0, 0, 0, 0, 0, 0, 0, 0, 0, 0, 0, 0, 0, 0, 0, 0, 0, 0, 0, 0, 0, 0, 0, 0, 0, 0, 0, 0, 0, 0, 0, 0, 0, 0, 0, 0, 0, 0, 0, 0, 0, 0, 0, 1, 0, 1, 0, 0, 0, 0, 0, 1, 0, 1, 0, 0, 0, 0])
_uv = me_cube.uv_layers.new(name='UVMap')
_uv.uv.foreach_set('vector', [0.9141, 0.8984, 0.8906, 0.9141, 0.9297, 0.9688, 0.9766, 0.9297, 0.8594, 0.9219, 0.8281, 0.9141, 0.7891, 0.9688, 0.8594, 0.9922, 0.8281, 0.9141, 0.8125, 0.8984, 0.75, 0.9297, 0.7891, 0.9688, 0.8594, 0.8047, 0.8906, 0.8125, 0.9297, 0.75, 0.8594, 0.7266, 0.8906, 0.8125, 0.9141, 0.8359, 0.9766, 0.7969, 0.9297, 0.75, 0.9141, 0.8359, 0.9219, 0.8672, 0.9844, 0.8594, 0.9766, 0.7969, 0.9219, 0.8672, 0.9141, 0.8984, 0.9766, 0.9297, 0.9844, 0.8594, 0.9219, 0.8672, 0.9141, 0.8359, 0.8906, 0.8125, 0.8594, 0.8047, 0.8281, 0.8125, 0.8125, 0.8359, 0.7969, 0.8672, 0.8125, 0.8984, 0.8281, 0.9141, 0.8594, 0.9219, 0.8906, 0.9141, 0.9141, 0.8984, 0.8906, 0.9141, 0.8594, 0.9219, 0.8594, 0.9922, 0.9297, 0.9688, 0.7969, 0.8672, 0.8594, 0.8047, 0.8906, 0.8125, 0.9141, 0.8359, 0.9219, 0.8672, 0.9141, 0.8984, 0.8906, 0.9141, 0.8594, 0.9219, 0.8281, 0.9141, 0.8125, 0.8984, 0.8906, 0.8125, 0.8594, 0.8047, 0.8594, 0.7266, 0.9297, 0.75, 0.9141, 0.8359, 0.8906, 0.8125, 0.9297, 0.75, 0.9766, 0.7969, 0.9219, 0.8672, 0.9141, 0.8359, 0.9766, 0.7969, 0.9844, 0.8594, 0.9141, 0.8984, 0.9219, 0.8672, 0.9844, 0.8594, 0.9766, 0.9297, 0.8906, 0.9141, 0.9141, 0.8984, 0.9766, 0.9297, 0.9297, 0.9688, 0.8594, 0.9219, 0.8906, 0.9141, 0.9297, 0.9688, 0.8594, 0.9922, 0.8281, 0.9141, 0.8594, 0.9219, 0.8594, 0.9922, 0.7891, 0.9688, 0.8125, 0.8984, 0.8281, 0.9141, 0.7891, 0.9688, 0.75, 0.9297, 0.7969, 0.8672, 0.8125, 0.8984, 0.75, 0.9297, 0.7266, 0.8594, 0.2266, 0.8672, 0.2266, 0.8516, 0.2891, 0.8516, 0.2891, 0.8672, 0.2266, 0.8672, 0.2266, 0.8438, 0.2891, 0.8438, 0.2891, 0.8672, 0.1016, 0.8672, 0.1016, 0.8438, 0.1641, 0.8438, 0.1641, 0.8672, 0.0625, 0.8672, 0.0625, 0.8438, 0.1328, 0.8438, 0.1328, 0.8672, 0.1641, 0.8672, 0.1641, 0.8438, 0.2266, 0.8438, 0.2266, 0.8672, 0.0625, 0.7734, 0.2031, 0.7734, 0.2031, 0.7891, 0.0625, 0.7891, 0.1484, 0.8672, 0.1484, 0.8438, 0.2266, 0.8438, 0.2266, 0.8672, 0.0625, 0.7891, 0.2031, 0.7891, 0.2031, 0.7734, 0.0625, 0.7734, 0.07031, 0.7812, 0.07812, 0.7891, 0.07812, 0.7891, 0.07031, 0.7734, 0.1562, 0.7812, 0.1406, 0.7812, 0.1406, 0.7422, 0.1562, 0.7422, 0.05469, 0.7656, 0.1953, 0.7656, 0.1953, 0.7812, 0.05469, 0.7812, 0.02344, 0.8672, 0.02344, 0.8359, 0.08594, 0.8359, 0.08594, 0.8672, 0.1328, 0.7578, 0.1172, 0.7578, 0.1172, 0.7422, 0.1328, 0.7344, 0.1172, 0.7578, 0.1172, 0.7734, 0.1406, 0.7656, 0.1484, 0.75, 0.1484, 0.7344, 0.1328, 0.7344, 0.1328, 0.75, 0.1562, 0.7422, 0.1406, 0.7422, 0.1406, 0.7109, 0.1562, 0.7109, 0.1328, 0.7422, 0.1406, 0.7578, 0.1406, 0.75, 0.1328, 0.7344, 0.1562, 0.7812, 0.1562, 0.7422, 0.1406, 0.7422, 0.1406, 0.7812, 0.1094, 0.75, 0.1328, 0.7578, 0.1094, 0.7656, 0.1484, 0.75, 0.1328, 0.75, 0.1328, 0.7344, 0.1484, 0.7344, 0.1562, 0.7422, 0.1562, 0.7109, 0.1406, 0.7109, 0.1406, 0.7422, 0.1328, 0.7422, 0.1328, 0.7344, 0.1406, 0.75, 0.1406, 0.7578, 0.07031, 0.7812, 0.07031, 0.7734, 0.07812, 0.7891, 0.07812, 0.7891, 0.03125, 0.7656, 0.03125, 0.7812, 0.1719, 0.7812, 0.1719, 0.7656, 0.0625, 0.7734, 0.0625, 0.7578, 0.2031, 0.7578, 0.2031, 0.7734, 0.1172, 0.7422, 0.1172, 0.7578, 0.1328, 0.7656, 0.1328, 0.7422, 0.7344, 0.8594, 0.8047, 0.9219, 0.6406, 0.9219, 0.625, 0.8594, 0.2031, 0.7578, 0.2031, 0.7812, 0.1719, 0.7734, 0.25, 0.7109, 0.2109, 0.7109, 0.2031, 0.6875, 0.25, 0.6875, 0.2422, 0.7266, 0.2031, 0.7578, 0.1719, 0.7734, 0.2109, 0.7109, 0.7812, 0.8438, 0.6797, 0.8281, 0.7578, 0.7422, 0.8438, 0.7812, 0.7969, 0.8672, 0.7812, 0.8438, 0.8438, 0.7812, 0.8594, 0.8047, 0.6797, 0.8281, 0.7812, 0.8438, 0.7266, 0.8594, 0.8594, 0.8047, 0.8438, 0.7812, 0.8594, 0.7266, 0.7266, 0.8594, 0.7812, 0.8438, 0.7969, 0.8672, 0.8672, 0.7266, 0.8516, 0.7812, 0.7656, 0.7422, 0.25, 0.7109, 0.2422, 0.7266, 0.2109, 0.7109, 0.1719, 0.7734, 0.2031, 0.7812, 0.1953, 0.7891, 0.125, 0.7031, 0.125, 0.7891, 0.1094, 0.7891, 0.1094, 0.7031, 0.2031, 0.6875, 0.2109, 0.7109, 0.0625, 0.7109, 0.0625, 0.6875, 0.1719, 0.7656, 0.1719, 0.7734, 0.1484, 0.7656, 0.1484, 0.7578, 0.1484, 0.7578, 0.1484, 0.7656, 0.1172, 0.7812, 0.1094, 0.7734, 0.1172, 0.7656, 0.1172, 0.7812, 0.07031, 0.7734, 0.0625, 0.7578, 0.07031, 0.8047, 0.07031, 0.8125, 0.0625, 0.7812, 0.07031, 0.7734, 0.1094, 0.7734, 0.1016, 0.7969, 0.0625, 0.7812, 0.07812, 0.7734, 0.03125, 0.7344, 0.07031, 0.7734, 0.0625, 0.7812, 0.125, 0.7734, 0.1641, 0.7734, 0.1484, 0.7891, 0.125, 0.7891, 0.125, 0.7734, 0.125, 0.7891, 0.1016, 0.7969, 0.1094, 0.7734, 0.1172, 0.7812, 0.1016, 0.7969, 0.07031, 0.8047, 0.07031, 0.7734, 0.7344, 0.8594, 0.625, 0.8594, 0.6875, 0.8281, 0.1484, 0.7578, 0.08594, 0.7578, 0.08594, 0.7422, 0.1484, 0.7422, 0.2109, 0.7578, 0.1875, 0.7578, 0.1875, 0.7422, 0.2109, 0.7422, 0.08594, 0.7578, 0.0625, 0.75, 0.0625, 0.7344, 0.08594, 0.7422, 0.1953, 0.5625, 0.1953, 0.5547, 0.1953, 0.5547, 0.1953, 0.5625, 0.1875, 0.7578, 0.1484, 0.7578, 0.1484, 0.7422, 0.1875, 0.7422, 0.8828, 0.5312, 0.8906, 0.4844, 0.9922, 0.4766, 0.9922, 0.4922, 0.9688, 0.5859, 0.9531, 0.5781, 0.9297, 0.5859, 0.8984, 0.5703, 0.0625, 0.7031, 0.0625, 0.75, 0.09375, 0.75, 0.09375, 0.7031, 0.05469, 0.6953, 0.05469, 0.7812, 0.08594, 0.7812, 0.08594, 0.6953, 0.07812, 0.6875, 0.04688, 0.6875, 0.04688, 0.7969, 0.07812, 0.7969, 0.08594, 0.6953, 0.07031, 0.6953, 0.07031, 0.7812, 0.08594, 0.7812, 0.0625, 0.7812, 0.0625, 0.6953, 0.08594, 0.6953, 0.08594, 0.7812, 0.1484, 0.6406, 0.1562, 0.6719, 0.1328, 0.6719, 0.1172, 0.6406, 0.1016, 0.5859, 0.1016, 0.5391, 0.1172, 0.5156, 0.1172, 0.6094, 0.09375, 0.5391, 0.09375, 0.5859, 0.07031, 0.6094, 0.07031, 0.5156, 0.1797, 0.6719, 0.1797, 0.6562, 0.2109, 0.6562, 0.2188, 0.6719, 0.1562, 0.6719, 0.1484, 0.6406, 0.1797, 0.6562, 0.1797, 0.6719, 0.09375, 0.5859, 0.1016, 0.5859, 0.1172, 0.6094, 0.07031, 0.6094, 0.1797, 0.4688, 0.1953, 0.4844, 0.1641, 0.4922, 0.1719, 0.4688, 0.1562, 0.4688, 0.1562, 0.4766, 0.1953, 0.4844, 0.1797, 0.4688, 0.375, 0.7969, 0.3906, 0.7969, 0.3906, 0.75, 0.375, 0.75, 0.1797, 0.6406, 0.1797, 0.625, 0.2266, 0.625, 0.2188, 0.6406, 0.09375, 0.5391, 0.1016, 0.5391, 0.1016, 0.5859, 0.09375, 0.5859, 0.3906, 0.7969, 0.375, 0.7969, 0.375, 0.7734, 0.3906, 0.7656, 0.1797, 0.6562, 0.1484, 0.6406, 0.1797, 0.625, 0.1797, 0.6328, 0.1875, 0.4297, 0.1953, 0.4297, 0.1875, 0.4453, 0.1875, 0.4453, 0.3906, 0.7656, 0.375, 0.7734, 0.375, 0.7109, 0.3906, 0.7109, 0.07031, 0.5156, 0.1172, 0.5156, 0.1016, 0.5391, 0.09375, 0.5391, 0.1719, 0.4922, 0.1719, 0.5156, 0.2031, 0.4922, 0.1641, 0.6953, 0.1641, 0.6406, 0.1875, 0.6406, 0.1875, 0.6953, 0.08594, 0.5625, 0.07812, 0.6172, 0.02344, 0.6172, 0.01562, 0.5625, 0.1797, 0.5469, 0.2188, 0.5469, 0.2188, 0.5859, 0.1797, 0.5859, 0.1797, 0.5547, 0.1797, 0.6016, 0.1484, 0.5859, 0.1172, 0.5625, 0.1797, 0.5469, 0.1797, 0.5859, 0.1797, 0.5859, 0.1797, 0.5469, 0.02344, 0.6562, 0.02344, 0.6172, 0.07812, 0.6172, 0.07812, 0.6562, 0.1797, 0.5469, 0.1797, 0.5859, 0.1797, 0.5859, 0.1797, 0.5469, 0.1797, 0.5547, 0.1172, 0.5625, 0.1016, 0.5312, 0.2188, 0.5391, 0.08594, 0.5625, 0.01562, 0.5625, 0.02344, 0.5312, 0.07812, 0.5312, 0.07031, 0.5156, 0.03125, 0.5156, 0.03906, 0.4688, 0.0625, 0.4688, 0.07812, 0.5312, 0.02344, 0.5312, 0.03125, 0.5156, 0.07031, 0.5156, 0.1094, 0.5625, 0.1406, 0.5859, 0.1719, 0.6016, 0.1797, 0.5547, 0.1094, 0.5625, 0.1797, 0.5547, 0.2109, 0.5391, 0.09375, 0.5312, 0.09375, 0.5312, 0.2109, 0.5391, 0.2344, 0.5156, 0.1016, 0.5156, 0.1016, 0.5156, 0.2344, 0.5156, 0.2109, 0.4844, 0.1094, 0.4844, 0.4922, 0.9297, 0.4844, 0.9062, 0.5156, 0.9062, 0.5078, 0.9297, 0.1016, 0.5469, 0.1328, 0.5469, 0.1328, 0.5703, 0.1016, 0.5703, 0.5156, 0.8828, 0.5156, 0.9375, 0.4922, 0.9219, 0.4922, 0.8672, 0.1016, 0.5938, 0.1328, 0.5938, 0.1328, 0.6172, 0.1016, 0.6172, 0.4922, 0.8672, 0.4922, 0.9219, 0.5156, 0.9375, 0.5156, 0.8828, 0.5234, 0.8594, 0.5156, 0.9062, 0.4844, 0.9062, 0.4766, 0.8594, 0.1641, 0.6484, 0.1328, 0.6406, 0.1328, 0.6562, 0.1641, 0.6641, 0.2109, 0.6641, 0.2656, 0.6641, 0.2656, 0.6641, 0.2109, 0.6641, 0.2422, 0.5469, 0.3125, 0.5469, 0.3047, 0.5781, 0.2422, 0.5703, 0.1641, 0.6484, 0.1641, 0.6641, 0.2109, 0.6641, 0.2109, 0.6484, 0.2109, 0.6484, 0.2109, 0.6641, 0.25, 0.6641, 0.25, 0.6484, 0.2422, 0.5703, 0.2344, 0.5547, 0.2422, 0.5469, 0.6094, 0.8594, 0.5234, 0.8359, 0.5234, 0.9375, 0.5391, 0.9141, 0.6172, 0.8594, 0.5312, 0.8359, 0.5469, 0.7969, 0.6094, 0.7656, 0.5312, 0.7344, 0.5312, 0.7812, 0.4844, 0.7812, 0.4844, 0.7344, 0.6094, 0.7656, 0.5469, 0.7969, 0.5312, 0.8359, 0.6172, 0.8594, 0.5312, 0.7812, 0.5312, 0.8359, 0.4844, 0.8359, 0.4844, 0.7812, 0.5078, 0.8438, 0.5078, 0.8594, 0.4844, 0.8594, 0.4844, 0.8438, 0.4766, 0.8359, 0.5234, 0.8359, 0.5234, 0.9375, 0.4766, 0.9375, 0.5938, 0.9922, 0.5898, 0.9492, 0.5273, 0.9492, 0.5312, 0.9922, 0.5234, 0.8359, 0.6094, 0.8594, 0.5391, 0.9141, 0.5234, 0.9375, 0.3594, 0.9219, 0.3594, 0.9219, 0.3594, 0.9219, 0.3594, 0.9219, 0.2109, 0.4766, 0.2344, 0.5312, 0.2031, 0.5469, 0.1641, 0.5156, 0.1641, 0.4844, 0.2109, 0.4844, 0.2109, 0.5078, 0.1641, 0.5078, 0.1953, 0.4844, 0.2188, 0.4844, 0.2188, 0.5078, 0.1953, 0.5078, 0.3984, 0.8359, 0.3984, 0.9062, 0.3594, 0.9062, 0.3516, 0.8359, 0.3438, 0.8984, 0.375, 0.8984, 0.375, 0.9297, 0.3438, 0.9297, 0.3594, 0.9531, 0.3594, 0.9062, 0.3984, 0.9062, 0.3984, 0.9531, 0.03125, 0.7344, 0.0625, 0.7812, 0.03906, 0.7812, 0.01562, 0.7422, 0.0625, 0.7812, 0.07031, 0.8125, 0.05469, 0.8047, 0.03906, 0.7812, 0.6641, 0.7109, 0.5859, 0.7109, 0.5859, 0.6562, 0.6641, 0.6562, 0.5859, 0.625, 0.6406, 0.625, 0.6406, 0.6562, 0.5859, 0.6562, 0.5859, 0.625, 0.6641, 0.625, 0.6641, 0.6562, 0.5859, 0.6562, 0.9922, 0.6406, 0.9922, 0.7109, 0.7422, 0.7109, 0.7188, 0.625, 0.7578, 0.6406, 0.7188, 0.6328, 0.7422, 0.7109, 0.7109, 0.7109, 0.6875, 0.6797, 0.9922, 0.6328, 0.75, 0.6328, 0.75, 0.6094, 0.9922, 0.6094, 0.9375, 0.5625, 0.0625, 0.5625, 0.0625, 0.4375, 0.9375, 0.4375, 0.1875, 0.5, 0.1875, 0.6875, 0.125, 0.625, 0.125, 0.5625, 0.1875, 0.625, 0.1875, 0.8125, 0.125, 0.75, 0.125, 0.6875, 0.08594, 0.7188, 0.1406, 0.7188, 0.125, 0.7344, 0.1016, 0.7344, 0.9375, 0.9375, 0.0625, 0.9375, 0.0625, 0.8125, 0.9375, 0.8125, 0.1875, 0.75, 0.1875, 0.9375, 0.125, 0.875, 0.125, 0.8125, 0.9375, 0.8125, 0.0625, 0.8125, 0.0625, 0.6875, 0.9375, 0.6875, 0.9375, 0.6875, 0.0625, 0.6875, 0.0625, 0.5625, 0.9375, 0.5625, 0.1406, 0.7188, 0.08594, 0.7188, 0.08594, 0.7031, 0.1406, 0.7031, 0.3359, 0.5625, 0.3906, 0.5625, 0.375, 0.5859, 0.3516, 0.5859, 0.3906, 0.5625, 0.3359, 0.5625, 0.3359, 0.5312, 0.3906, 0.5312, 0.1641, 0.7734, 0.1953, 0.7734, 0.1484, 0.7891, 0.1484, 0.7891, 0.1953, 0.7734, 0.2109, 0.7969, 0.3516, 0.8203, 0.3516, 0.9766, 0.3047, 0.9766, 0.3047, 0.8203, 0.8828, 0.5, 0.8828, 1.0, 0.7578, 1.0, 0.7578, 0.5, 0.7578, 0.5, 0.7578, 1.0, 0.6328, 1.0, 0.6328, 0.5, 0.6328, 0.5, 0.6328, 1.0, 0.5078, 1.0, 0.5078, 0.5, 0.3672, 0.6953, 0.3672, 0.8203, 0.3281, 0.7812, 0.3281, 0.7344, 0.4531, 0.8203, 0.4531, 0.9922, 0.3984, 0.9766, 0.3984, 0.8203, 0.3984, 0.8203, 0.3984, 0.9766, 0.3516, 0.9766, 0.3516, 0.8203, 0.3672, 0.8203, 0.3672, 0.6953, 0.4141, 0.6953, 0.4141, 0.8203, 0.4141, 0.8047, 0.4141, 0.7031, 0.4453, 0.7422, 0.4453, 0.7656, 0.7109, 0.4766, 0.6953, 0.5859, 0.8828, 0.5859, 0.8828, 0.4766, 0.7969, 0.5, 0.7969, 0.5312, 0.7812, 0.5312, 0.7812, 0.5, 0.8828, 0.4766, 0.8828, 0.5859, 0.6953, 0.5859, 0.7109, 0.4766, 0.7656, 0.5, 0.875, 0.5, 0.875, 0.5156, 0.7656, 0.5156, 0.7344, 0.4609, 0.7344, 0.3984, 0.75, 0.3984, 0.75, 0.4609, 0.6953, 0.5859, 0.6797, 0.5312, 0.6562, 0.5625, 0.6875, 0.5, 0.7109, 0.4766, 0.6953, 0.4609, 0.6641, 0.4609, 0.6641, 0.4922, 0.6953, 0.5859, 0.7109, 0.4766, 0.6875, 0.5, 0.7109, 0.4766, 0.6953, 0.5859, 0.6875, 0.5, 0.75, 0.3828, 0.75, 0.4062, 0.7344, 0.4062, 0.7344, 0.3828, 0.6875, 0.5, 0.6953, 0.5859, 0.6797, 0.5312, 0.75, 0.4375, 0.7344, 0.4375, 0.7344, 0.4062, 0.75, 0.4062, 0.6953, 0.5, 0.6719, 0.5, 0.6719, 0.4609, 0.6953, 0.4609, 0.6719, 0.5234, 0.6719, 0.5, 0.6953, 0.5, 0.6953, 0.5234, 0.6953, 0.4922, 0.6719, 0.4922, 0.6719, 0.4609, 0.6953, 0.4609, 0.7578, 0.4688, 0.7422, 0.4688, 0.7422, 0.4531, 0.7578, 0.4531, 0.7109, 0.4766, 0.6875, 0.5, 0.6641, 0.4922, 0.6641, 0.4609, 0.6953, 0.4609, 0.6719, 0.5078, 0.6953, 0.5078, 0.6953, 0.5312, 0.6719, 0.5312, 0.7734, 0.4688, 0.7578, 0.4688, 0.7578, 0.4531, 0.7734, 0.4531, 0.1875, 0.4844, 0.2031, 0.4844, 0.2031, 0.5, 0.1875, 0.5, 0.1875, 0.5156, 0.2031, 0.5156, 0.2031, 0.5312, 0.1875, 0.5312, 0.2031, 0.5, 0.2188, 0.5, 0.2188, 0.5156, 0.2031, 0.5156, 0.5625, 0.4844, 0.5312, 0.5234, 0.4688, 0.5234, 0.4453, 0.4844, 0.125, 0.75, 0.1016, 0.7734, 0.05469, 0.7578, 0.07812, 0.7188, 0.1406, 0.6953, 0.125, 0.75, 0.05469, 0.7578, 0.625, 0.5547, 0.5859, 0.5547, 0.5859, 0.4844, 0.625, 0.4844, 0.4453, 0.4844, 0.4688, 0.5234, 0.4531, 0.5312, 0.4297, 0.5078, 0.4297, 0.5078, 0.4531, 0.5312, 0.4609, 0.5625, 0.4375, 0.5703, 0.05469, 0.7344, 0.05469, 0.6953, 0.1484, 0.6953, 0.1484, 0.7344, 0.4844, 0.5625, 0.5078, 0.5625, 0.5078, 0.6016, 0.4844, 0.6016, 0.4297, 0.5703, 0.4531, 0.5625, 0.4609, 0.5703, 0.4531, 0.5781, 0.5156, 0.6016, 0.5156, 0.5859, 0.6406, 0.5859, 0.6406, 0.6016, 0.5156, 0.5781, 0.5312, 0.5625, 0.6406, 0.5625, 0.6406, 0.5781, 0.5156, 0.5625, 0.5312, 0.5625, 0.5156, 0.5781, 0.5781, 0.6562, 0.5781, 0.7188, 0.5391, 0.7188, 0.5391, 0.6562, 0.5781, 0.6562, 0.5391, 0.6562, 0.5391, 0.6094, 0.5781, 0.6094, 0.5078, 0.5391, 0.5078, 0.5703, 0.4844, 0.5703, 0.4844, 0.5391, 0.5078, 0.5703, 0.5078, 0.6016, 0.4844, 0.6016, 0.4844, 0.5703, 0.6641, 0.7969, 0.6484, 0.7969, 0.6328, 0.7734, 0.6797, 0.7734, 0.3672, 0.4766, 0.3672, 0.4922, 0.2812, 0.4922, 0.2812, 0.4766, 0.3594, 0.9141, 0.375, 0.9141, 0.3906, 0.9766, 0.3516, 0.9766, 0.2812, 0.5234, 0.2812, 0.5078, 0.3672, 0.5078, 0.3672, 0.5234, 0.6797, 0.7734, 0.6328, 0.7734, 0.6562, 0.75, 0.2812, 0.4922, 0.3672, 0.4922, 0.3672, 0.5078, 0.2812, 0.5078, 0.6484, 0.9688, 0.6484, 0.7969, 0.6641, 0.7969, 0.6641, 0.9688, 0.3438, 0.9141, 0.3594, 0.9141, 0.3516, 0.9766, 0.3203, 0.9688, 0.375, 0.9141, 0.3906, 0.9141, 0.4141, 0.9688, 0.3906, 0.9766, 0.7109, 0.8047, 0.6953, 0.8047, 0.6875, 0.7891, 0.7188, 0.7891, 0.7188, 0.7891, 0.6875, 0.7891, 0.7031, 0.7734, 0.6875, 0.9609, 0.6953, 0.8047, 0.7109, 0.8047, 0.7031, 0.9609, 0.6797, 0.7969, 0.6641, 0.7969, 0.6484, 0.7734, 0.6953, 0.7734, 0.6953, 0.7734, 0.6484, 0.7734, 0.6719, 0.75, 0.6641, 0.9688, 0.6641, 0.7969, 0.6797, 0.7969, 0.6797, 0.9688, 0.4375, 0.4141, 0.4688, 0.4922, 0.4375, 0.5, 0.4062, 0.4141, 0.1875, 0.7344, 0.1562, 0.7344, 0.1562, 0.7109, 0.1875, 0.7109, 0.1562, 0.7109, 0.1562, 0.6953, 0.1875, 0.6953, 0.1875, 0.7109, 0.05469, 0.5469, 0.05469, 0.5469, 0.05469, 0.5469, 0.05469, 0.5469, 0.07812, 0.7656, 0.04688, 0.75, 0.04688, 0.6953, 0.1484, 0.6953, 0.4062, 0.4141, 0.4375, 0.5, 0.3984, 0.4609, 0.4844, 0.5391, 0.5078, 0.5391, 0.5078, 0.5703, 0.4844, 0.5703, 0.9375, 0.25, 0.3125, 0.25, 0.3125, 0.0625, 0.9375, 0.0625, 0.1719, 0.6016, 0.08594, 0.6016, 0.08594, 0.5859, 0.1719, 0.5859, 0.2344, 0.7812, 0.1719, 0.7812, 0.1719, 0.7656, 0.2344, 0.7656, 0.1719, 0.7656, 0.1719, 0.7812, 0.1484, 0.7812, 0.1406, 0.7656, 0.1719, 0.7656, 0.1406, 0.7656, 0.1016, 0.7109, 0.1562, 0.7109, 0.4922, 0.625, 0.4922, 0.6406, 0.4297, 0.6406, 0.4297, 0.625, 0.4297, 0.6406, 0.4922, 0.6406, 0.4922, 0.6641, 0.4297, 0.6641, 0.3828, 0.6641, 0.3828, 0.6719, 0.3828, 0.6797, 0.3359, 0.6797, 0.3359, 0.6641, 0.3359, 0.6406, 0.3359, 0.6641, 0.2969, 0.6641, 0.2969, 0.6406, 0.4297, 0.625, 0.4297, 0.6406, 0.4141, 0.6406, 0.3828, 0.6406, 0.3359, 0.6406, 0.3359, 0.625, 0.3828, 0.6406, 0.3828, 0.6562, 0.3828, 0.6641, 0.3359, 0.6641, 0.3359, 0.6406, 0.3359, 0.6641, 0.3359, 0.6797, 0.2969, 0.6797, 0.2969, 0.6641, 0.1406, 0.7656, 0.1484, 0.7812, 0.1406, 0.7969, 0.125, 0.7969, 0.0625, 0.8984, 0.1328, 0.8984, 0.1328, 0.9297, 0.0625, 0.9297, 0.0625, 0.9141, 0.1328, 0.9141, 0.1328, 0.9375, 0.0625, 0.9375, 0.0625, 0.9375, 0.1328, 0.9375, 0.1328, 0.9141, 0.0625, 0.9141, 0.1328, 0.8906, 0.1328, 0.9219, 0.0625, 0.9219, 0.0625, 0.8906, 0.0625, 0.875, 0.1328, 0.875, 0.1328, 0.9062, 0.0625, 0.9062, 0.0625, 0.8828, 0.1328, 0.8828, 0.1328, 0.9062, 0.0625, 0.9062, 0.3359, 0.7422, 0.3203, 0.7578, 0.3047, 0.7578, 0.3359, 0.7266, 0.3203, 0.7578, 0.3203, 0.7891, 0.3047, 0.7891, 0.3047, 0.7578, 0.3438, 0.7734, 0.3594, 0.7891, 0.3594, 0.8047, 0.3281, 0.7734, 0.3594, 0.7891, 0.3984, 0.7891, 0.3984, 0.8047, 0.3594, 0.8047, 0.375, 0.8047, 0.3906, 0.7891, 0.4062, 0.7891, 0.375, 0.8203, 0.3906, 0.7891, 0.3906, 0.7578, 0.4062, 0.7578, 0.4062, 0.7891, 0.3906, 0.7578, 0.375, 0.7422, 0.375, 0.7266, 0.4062, 0.7578, 0.375, 0.7422, 0.3359, 0.7422, 0.3359, 0.7266, 0.375, 0.7266, 0.1328, 0.9219, 0.1328, 0.8828, 0.0625, 0.8828, 0.0625, 0.9219, 0.1328, 0.8828, 0.1328, 0.9219, 0.0625, 0.9219, 0.0625, 0.8828, 0.1328, 0.9297, 0.1328, 0.8828, 0.0625, 0.8828, 0.0625, 0.9297, 0.1562, 0.875, 0.1719, 0.875, 0.1719, 0.8906, 0.1562, 0.8906, 0.1953, 0.875, 0.2109, 0.875, 0.2109, 0.9062, 0.1953, 0.9062, 0.1953, 0.9062, 0.2109, 0.9062, 0.2109, 0.9375, 0.1953, 0.9375, 0.1562, 0.875, 0.1719, 0.875, 0.1719, 0.8906, 0.1562, 0.8906, 0.07812, 0.9375, 0.0625, 0.9375, 0.0625, 0.9062, 0.07812, 0.9062, 0.07812, 0.9062, 0.0625, 0.9062, 0.0625, 0.875, 0.07812, 0.875, 0.6641, 0.5078, 0.6797, 0.5078, 0.6797, 0.5234, 0.6641, 0.5234, 0.6641, 0.5, 0.6797, 0.5, 0.6797, 0.5312, 0.6641, 0.5312, 0.6641, 0.4766, 0.6797, 0.4766, 0.6797, 0.5234, 0.6641, 0.5234, 0.1562, 0.875, 0.1719, 0.875, 0.1719, 0.8906, 0.1562, 0.8906, 0.1562, 0.875, 0.1719, 0.875, 0.1719, 0.9141, 0.1562, 0.9141, 0.1562, 0.9141, 0.1719, 0.9141, 0.1719, 0.9375, 0.1562, 0.9375, 0.1562, 0.875, 0.1719, 0.875, 0.1719, 0.8906, 0.1562, 0.8906, 0.08594, 0.875, 0.1016, 0.875, 0.1016, 0.9375, 0.08594, 0.9375, 0.2734, 0.9375, 0.2578, 0.9375, 0.2578, 0.875, 0.2734, 0.875, 0.6797, 0.4766, 0.6953, 0.4766, 0.6953, 0.5078, 0.6797, 0.5078, 0.6797, 0.4766, 0.6953, 0.4766, 0.6953, 0.5078, 0.6797, 0.5078, 0.6797, 0.5078, 0.6953, 0.5078, 0.6953, 0.5391, 0.6797, 0.5391, 0.2266, 0.875, 0.2266, 0.9375, 0.2422, 0.9375, 0.2422, 0.875, 0.6797, 0.5391, 0.6797, 0.4766, 0.6641, 0.4766, 0.6641, 0.5391, 0.03125, 0.9297, 0.03125, 0.875, 0.01562, 0.875, 0.01562, 0.9297, 0.3828, 0.6641, 0.3359, 0.6641, 0.3359, 0.6797, 0.3828, 0.6797, 0.3828, 0.6719, 0.3359, 0.6406, 0.2969, 0.6406, 0.2969, 0.6641, 0.3359, 0.6641, 0.3828, 0.6406, 0.3359, 0.6406, 0.3359, 0.6641, 0.3828, 0.6641, 0.3828, 0.6563, 0.3359, 0.6641, 0.2969, 0.6641, 0.2969, 0.6797, 0.3359, 0.6797, 0.8125, 0.1875, 0.625, 0.1875, 0.625, 0.125, 0.8125, 0.125, 0.8125, 0.125, 0.625, 0.125, 0.625, 0.0625, 0.8125, 0.0625, 0.625, 0.1875, 0.4375, 0.1875, 0.4375, 0.125, 0.625, 0.125, 0.625, 0.125, 0.4375, 0.125, 0.4375, 0.0625, 0.625, 0.0625, 0.4375, 0.1875, 0.25, 0.1875, 0.25, 0.125, 0.4375, 0.125, 0.4375, 0.125, 0.25, 0.125, 0.25, 0.0625, 0.4375, 0.0625, 0.25, 0.1875, 0.0625, 0.1875, 0.0625, 0.125, 0.25, 0.125, 0.25, 0.125, 0.0625, 0.125, 0.0625, 0.0625, 0.25, 0.0625, 0.8125, 0.1875, 0.625, 0.1875, 0.625, 0.125, 0.8125, 0.125, 0.8125, 0.125, 0.625, 0.125, 0.625, 0.0625, 0.8125, 0.0625, 0.625, 0.1875, 0.4375, 0.1875, 0.4375, 0.125, 0.625, 0.125, 0.625, 0.125, 0.4375, 0.125, 0.4375, 0.0625, 0.625, 0.0625, 0.4375, 0.1875, 0.25, 0.1875, 0.25, 0.125, 0.4375, 0.125, 0.4375, 0.125, 0.25, 0.125, 0.25, 0.0625, 0.4375, 0.0625, 0.25, 0.1875, 0.0625, 0.1875, 0.0625, 0.125, 0.25, 0.125, 0.25, 0.125, 0.0625, 0.125, 0.0625, 0.0625, 0.25, 0.0625, 0.9393, 0.6266, 0.9393, 0.0001419, 0.9999, 0.0001419, 0.9999, 0.6266, 0.8788, 0.6266, 0.8788, 0.0001419, 0.9393, 0.0001419, 0.9393, 0.6266, 0.3672, 0.6719, 0.3594, 0.6641, 0.3594, 0.6328, 0.3828, 0.6328, 0.1328, 0.5, 0.3828, 0.5, 0.3828, 0.75, 0.1328, 0.75, 0.3594, 0.6641, 0.3516, 0.6719, 0.3359, 0.6328, 0.3594, 0.6328, 0.4375, 0.25, 0.625, 0.25, 0.625, 0.3125, 0.4375, 0.3125, 0.4375, 0.3125, 0.25, 0.3125, 0.25, 0.25, 0.4375, 0.25, 0.25, 0.3125, 0.0625, 0.3125, 0.0625, 0.25, 0.25, 0.25, 1.008, 1.0, 1.008, 1.0, 1.008, 1.0, 1.008, 1.0, 0.6797, 0.5312, 0.6953, 0.5859, 0.6875, 0.5, 0.6562, 0.5625, 0.6797, 0.5312, 0.6562, 0.5391, 0.6797, 0.5312, 0.6953, 0.5859, 0.6562, 0.5625, 0.6562, 0.5625, 0.6562, 0.5391, 0.6797, 0.5312, 0.1094, 0.9688, 0.1094, 0.9453, 0.1719, 0.9453, 0.1719, 0.9688, 0.1484, 0.9688, 0.1484, 0.9453, 0.2266, 0.9453, 0.2266, 0.9688, 0.1719, 0.9766, 0.1719, 0.9453, 0.2422, 0.9453, 0.2422, 0.9766, 0.0625, 0.9688, 0.0625, 0.9453, 0.125, 0.9453, 0.125, 0.9688, 0.1016, 0.9688, 0.1016, 0.9453, 0.1641, 0.9453, 0.1641, 0.9688, 0.2266, 0.9688, 0.2266, 0.9453, 0.2891, 0.9453, 0.2891, 0.9688, 0.2266, 0.9609, 0.2266, 0.9453, 0.2891, 0.9453, 0.2891, 0.9609, 0.02344, 0.9375, 0.02344, 0.875, 0.0625, 0.875, 0.0625, 0.9375, 0.1562, 0.9375, 0.1562, 0.875, 0.2266, 0.875, 0.2266, 0.9375, 0.0625, 0.9375, 0.0625, 0.875, 0.1328, 0.875, 0.1328, 0.9375, 0.04688, 0.9375, 0.04688, 0.875, 0.1016, 0.875, 0.1016, 0.9375, 0.1016, 0.9375, 0.1016, 0.875, 0.1562, 0.875, 0.1562, 0.9375, 0.2266, 0.9375, 0.2266, 0.875, 0.2891, 0.875, 0.2891, 0.9375, 0.2266, 0.9375, 0.2266, 0.875, 0.2891, 0.875, 0.2891, 0.9375, 0.0625, 0.7734, 0.2031, 0.7734, 0.2031, 0.7891, 0.0625, 0.7891, 0.0625, 0.7891, 0.2031, 0.7891, 0.2031, 0.7734, 0.0625, 0.7734, 0.07031, 0.7812, 0.07812, 0.7891, 0.07812, 0.7891, 0.07031, 0.7734, 0.1406, 0.7734, 0.125, 0.7734, 0.125, 0.75, 0.1406, 0.75, 0.0625, 0.7578, 0.2031, 0.7578, 0.2031, 0.7734, 0.0625, 0.7734, 0.1328, 0.7578, 0.1172, 0.7578, 0.1172, 0.7422, 0.1328, 0.7344, 0.1172, 0.7578, 0.1172, 0.7734, 0.1406, 0.7656, 0.1484, 0.75, 0.1484, 0.7344, 0.1328, 0.7344, 0.1328, 0.75, 0.1406, 0.75, 0.125, 0.75, 0.125, 0.7188, 0.1406, 0.7188, 0.1328, 0.7656, 0.1562, 0.7656, 0.1562, 0.75, 0.1328, 0.75, 0.1094, 0.75, 0.1328, 0.7578, 0.1094, 0.7656, 0.1484, 0.75, 0.1328, 0.75, 0.1328, 0.7344, 0.1484, 0.7344, 0.1484, 0.75, 0.1484, 0.7266, 0.1328, 0.7266, 0.1328, 0.75, 0.07031, 0.7812, 0.07031, 0.7734, 0.07812, 0.7891, 0.07812, 0.7891, 0.0625, 0.7734, 0.0625, 0.7891, 0.2031, 0.7891, 0.2031, 0.7734, 0.0625, 0.7734, 0.0625, 0.7578, 0.2031, 0.7578, 0.2031, 0.7734, 0.1172, 0.7422, 0.1172, 0.7578, 0.1328, 0.7656, 0.1328, 0.7422, 0.1406, 0.75, 0.1406, 0.7266, 0.125, 0.7266, 0.125, 0.75, 0.1406, 0.75, 0.1172, 0.75, 0.1172, 0.7734, 0.1953, 0.7891, 0.07812, 0.7891, 0.07812, 0.7734, 0.1953, 0.7734, 0.125, 0.7578, 0.125, 0.7344, 0.1406, 0.7344, 0.1406, 0.7578, 0.1484, 0.75, 0.125, 0.7656, 0.125, 0.7422, 0.07812, 0.7734, 0.2031, 0.7734, 0.2031, 0.7891, 0.07812, 0.7891, 0.3047, 0.5781, 0.2812, 0.6172, 0.2422, 0.5703, 0.2812, 0.6172, 0.2812, 0.6484, 0.2188, 0.6484, 0.2422, 0.5703, 0.875, 0.0625, 0.3125, 0.0625, 0.3125, 0.1875, 0.875, 0.1875, 0.4142, 0.6719, 0.3828, 0.6719, 0.3828, 0.6797, 0.4142, 0.6797, 0.6875, 0.0625, 0.6875, 0.1875, 0.125, 0.1875, 0.125, 0.0625, 0.4141, 0.6719, 0.4141, 0.6797, 0.3828, 0.6797, 0.3828, 0.6719, 0.4297, 0.6641, 0.4297, 0.6797, 0.4141, 0.6797, 0.4141, 0.6719, 0.4141, 0.6641, 0.4297, 0.6406, 0.4297, 0.6641, 0.4141, 0.6641, 0.4141, 0.6562, 0.4141, 0.6406, 0.4297, 0.6641, 0.4142, 0.6641, 0.4142, 0.6719, 0.4142, 0.6797, 0.4297, 0.6797, 0.4297, 0.6406, 0.4142, 0.6406, 0.4142, 0.6563, 0.4142, 0.6641, 0.4297, 0.6641, 0.6875, 0.1875, 0.6875, 0.3125, 0.125, 0.3125, 0.125, 0.1875, 0.4141, 0.6406, 0.4141, 0.6562, 0.3828, 0.6562, 0.3828, 0.6406, 0.875, 0.1875, 0.3125, 0.1875, 0.3125, 0.3125, 0.875, 0.3125, 0.4142, 0.6406, 0.3828, 0.6406, 0.3828, 0.6563, 0.4142, 0.6563, 0.1562, 0.7266, 0.1797, 0.7422, 0.1016, 0.7422, 0.1016, 0.7266, 0.4688, 0.4922, 0.4375, 0.4141, 0.4688, 0.4219, 0.3984, 0.8594, 0.4453, 0.8594, 0.4453, 0.9062])
me_cube.materials.append(mat_material)
me_cube.materials.append(mat_material_002)
me_cube.use_remesh_preserve_volume = False
me_cube.use_remesh_preserve_attributes = False
me_cube.use_mirror_y = True
me_cube.use_mirror_vertex_groups = False
me_cube.update()
me_cylinder = bpy.data.meshes.new('Cylinder')
me_cylinder.from_pydata([(-7.883, -5.515, -1.251), (-7.883, -5.515, 1.252), (-11.41, -2.986, -1.623), (-11.41, -2.986, 1.624), (-10.06, 1.175, -2.273), (-5.701, 1.175, -2.098), (-4.353, -2.986, -1.623), (-10.06, 1.175, 2.274), (-5.701, 1.175, 2.099), (-4.353, -2.986, 1.624), (-11.59, 2.223, -2.527), (-10.41, -0.06605, -2.217), (-11.59, 2.223, 2.533), (-10.41, -0.06605, 2.223), (19.79, 2.187, -0.8484), (14.06, 0.3986, -2.036), (19.79, 2.187, 0.8275), (14.06, 0.3986, 1.917), (-14.96, 2.223, 0.005255), (-14.96, -0.06605, 0.005255), (14.06, -2.576, -0.06916), (-11.62, -2.48, 0.005255), (-4.785, -1.567, -0.7055), (-7.416, -5.91, -0.7055), (-4.785, -1.567, 0.716), (-7.416, -5.91, 0.716), (3.728, -2.523, -0.7055), (17.89, -2.014, 0.9352), (3.728, -2.523, 0.716), (17.08, -2.014, 0.8706), (-10.31, -6.643, -0.8488), (-10.03, -6.764, -0.8488), (-5.069, 2.503, -0.8488), (-12.79, -4.075, -0.8488), (-12.65, -4.343, -0.8488), (-3.032, 0.4417, -0.8488), (-10.31, -6.643, 0.7137), (-10.03, -6.764, 0.7137), (-5.069, 2.503, 0.7137), (-12.79, -4.075, 0.7137), (-12.65, -4.343, 0.7137), (-3.032, 0.4417, 0.7137), (11.55, -0.703, -0.3236), (11.55, -1.39, -0.3236), (11.55, -0.703, 0.2798), (11.55, -1.39, 0.2798), (22.73, -0.08423, -0.8676), (22.73, -2.008, -0.8676), (22.73, -0.08423, 0.8237), (22.73, -2.008, 0.8237), (3.353, -1.348, 0.716), (3.353, -1.348, -0.7055), (16.96, -1.96, -0.9266), (17.89, -2.014, -1.056), (18.55, 2.037, -0.8385), (11.87, -1.679, -0.05297), (17.39, 0.9015, -1.431), (18.75, 0.3626, 1.509), (18.75, 0.3626, -1.616), (18.55, 2.052, 0.9114), (20.7, 1.844, 1.913), (20.61, 2.6, 2.412), (25.98, -0.3947, 1.425), (25.89, 0.3616, 1.923), (17.38, 0.9009, 1.345), (20.7, 1.844, -2.108), (20.61, 2.6, -2.607), (25.98, -0.3947, -1.62), (25.89, 0.3616, -2.118), (-9.177, 1.77, -0.8488), (-4.382, 1.756, -0.8488), (-12.07, 10.76, -0.8488), (-7.161, 10.61, -0.8488), (-9.177, 1.77, 0.7137), (-4.382, 1.756, 0.7137), (-12.07, 10.76, 0.7137), (-7.161, 10.61, 0.7137), (-5.367, 4.766, -0.8386), (-4.372, 1.767, -0.8386), (7.735, 2.255, -0.8386), (-5.367, 4.766, 0.7239), (-4.372, 1.767, 0.7239), (7.735, 2.255, 0.7239), (4.038, -1.764, -0.0453), (3.459, 1.095, 3.225), (3.459, 1.101, -3.309), (2.887, 3.96, -0.03903), (10.66, -1.764, -0.0453), (10.66, 1.095, 3.225), (10.66, 1.101, -3.309), (10.66, 3.473, -0.03858), (17.87, -6.693, -0.6677), (17.87, -6.693, 0.7905), (17.87, -0.4769, -0.006394), (17.64, -6.693, -0.6677), (17.64, -6.693, 0.7905), (17.64, -0.4769, -0.006394), (17.39, 0.9015, -1.431), (20.7, 1.844, 1.913), (20.61, 2.6, 2.412), (25.98, -0.3947, 1.425), (25.89, 0.3616, 1.923), (17.38, 0.9009, 1.345), (20.7, 1.844, -2.108), (20.61, 2.6, -2.607), (25.98, -0.3947, -1.62), (25.89, 0.3616, -2.118)], [], [(0, 1, 3, 2), (2, 3, 7, 4), (10, 12, 16, 14), (5, 8, 9, 6), (6, 9, 1, 0), (0, 2, 4, 5, 6), (1, 9, 8, 7, 3), (18, 19, 13, 12), (12, 13, 17, 16), (17, 15, 58, 57), (14, 15, 11, 10), (12, 10, 18), (20, 21, 11, 15), (10, 11, 19, 18), (17, 13, 21, 20), (11, 21, 19), (19, 21, 13), (22, 23, 25, 24), (24, 25, 28), (27, 59, 29), (26, 23, 22), (28, 25, 23, 26), (30, 32, 31), (33, 35, 34), (36, 37, 38), (39, 40, 41), (44, 45, 49, 48), (48, 49, 47, 46), (46, 47, 43, 42), (44, 48, 46, 42), (49, 45, 43, 47), (52, 54, 53), (26, 22, 51), (24, 28, 50), (55, 53, 27), (16, 57, 58, 14), (15, 17, 20), (16, 17, 57), (15, 14, 58), (56, 60, 61), (61, 60, 62, 63), (64, 66, 65), (66, 68, 67, 65), (69, 71, 72, 70), (73, 74, 76, 75), (77, 79, 78), (80, 81, 82), (85, 86, 90, 89), (87, 88, 84, 83), (85, 89, 87, 83), (90, 86, 84, 88), (91, 93, 92), (94, 95, 96), (97, 99, 98), (99, 101, 100, 98), (102, 103, 104), (104, 103, 105, 106)])
_uv = me_cylinder.uv_layers.new(name='UVMap')
_uv.uv.foreach_set('vector', [0.8438, 0.9688, 0.75, 0.9688, 0.75, 0.875, 0.8438, 0.875, 0.8438, 0.9688, 0.75, 0.9688, 0.75, 0.875, 0.8438, 0.875, 0.0625, 0.3125, 0.125, 0.3125, 0.09375, 0.7812, 0.0625, 0.7812, 0.8438, 0.875, 0.75, 0.875, 0.75, 0.9688, 0.8438, 0.9688, 0.8438, 0.9688, 0.75, 0.9688, 0.75, 0.875, 0.8438, 0.875, 0.6875, 0.4062, 0.8125, 0.3125, 0.7812, 0.1562, 0.5938, 0.1562, 0.5312, 0.3125, 0.6875, 0.4062, 0.5312, 0.3125, 0.5938, 0.1562, 0.7812, 0.1562, 0.8125, 0.3125, 0.03125, 0.03125, 0.2188, 0.03125, 0.2188, 0.2188, 0.03125, 0.1875, 0.03125, 0.1875, 0.2188, 0.2188, 0.1562, 0.8125, 0.03125, 0.9688, 0.875, 0.4062, 0.9688, 0.4062, 0.9688, 0.5312, 0.875, 0.5312, 0.03125, 0.9688, 0.1562, 0.8125, 0.2188, 0.2188, 0.03125, 0.1875, 0.125, 0.3125, 0.0625, 0.3125, 0.09375, 0.25, 0.3125, 0.8125, 0.3125, 0.1562, 0.2188, 0.2188, 0.1562, 0.8125, 0.03125, 0.1875, 0.2188, 0.2188, 0.2188, 0.03125, 0.03125, 0.03125, 0.1562, 0.8125, 0.2188, 0.2188, 0.3125, 0.1562, 0.3125, 0.8125, 0.2188, 0.2188, 0.3125, 0.1562, 0.2188, 0.03125, 0.2188, 0.03125, 0.3125, 0.1562, 0.2188, 0.2188, 0.5312, 0.9375, 0.6562, 0.9375, 0.6562, 0.9062, 0.5312, 0.9062, 0.6562, 0.9688, 0.8125, 0.75, 0.2188, 0.9062, 0.875, 0.5312, 0.9688, 0.125, 0.9688, 0.5312, 0.2188, 0.9062, 0.8125, 0.75, 0.6562, 0.9688, 0.25, 0.9062, 0.7188, 0.9062, 0.7188, 0.9375, 0.25, 0.9375, 0.9375, 0.5312, 0.9062, 0.0625, 0.9062, 0.5312, 0.9375, 0.5312, 0.9062, 0.0625, 0.9062, 0.5312, 0.9375, 0.5312, 0.9062, 0.5312, 0.9375, 0.0625, 0.9375, 0.5312, 0.9062, 0.5312, 0.9375, 0.0625, 0.375, 0.125, 0.4062, 0.125, 0.4062, 0.4688, 0.375, 0.4688, 0.375, 0.1562, 0.4375, 0.1562, 0.4375, 0.2188, 0.375, 0.2188, 0.4062, 0.4688, 0.4375, 0.4688, 0.4375, 0.125, 0.4062, 0.125, 0.375, 0.125, 0.375, 0.4688, 0.4062, 0.4688, 0.4062, 0.125, 0.4062, 0.4688, 0.4062, 0.125, 0.4375, 0.125, 0.4375, 0.4688, 0.9688, 0.5312, 0.875, 0.125, 0.875, 0.5312, 0.2188, 0.9062, 0.6562, 0.9688, 0.25, 0.9688, 0.6562, 0.9688, 0.2188, 0.9062, 0.25, 0.9688, 0.9688, 0.4062, 0.9688, 0.5312, 0.875, 0.5312, 0.9062, 0.4375, 0.9688, 0.4375, 0.9688, 0.5, 0.9062, 0.5, 0.875, 0.4062, 0.9688, 0.4062, 0.9062, 0.5, 0.03125, 0.9688, 0.1562, 0.8125, 0.1562, 0.9688, 0.1562, 0.8125, 0.03125, 0.9688, 0.1562, 0.9688, 0.5938, 0.03125, 0.6875, 0.03125, 0.6875, 0.0625, 0.6875, 0.0625, 0.6875, 0.03125, 0.8125, 0.03125, 0.8125, 0.0625, 0.5938, 0.03125, 0.6875, 0.03125, 0.6875, 0.0625, 0.6875, 0.03125, 0.8125, 0.03125, 0.8125, 0.0625, 0.6875, 0.0625, 0.9688, 0.625, 0.75, 0.5625, 0.75, 0.6875, 0.9688, 0.75, 0.9688, 0.625, 0.9688, 0.75, 0.75, 0.6875, 0.75, 0.5625, 0.875, 0.7188, 0.9375, 0.9688, 0.9688, 0.75, 0.875, 0.7188, 0.9688, 0.75, 0.9375, 0.9688, 0.6875, 0.5938, 0.6875, 0.5, 0.375, 0.5, 0.375, 0.5938, 0.375, 0.7188, 0.375, 0.5938, 0.6875, 0.5938, 0.6562, 0.7188, 0.6875, 0.5938, 0.375, 0.5938, 0.375, 0.7188, 0.6562, 0.7188, 0.375, 0.5, 0.6875, 0.5, 0.6875, 0.5938, 0.375, 0.5938, 0.4062, 0.09375, 0.5, 0.0625, 0.4062, 0.0625, 0.4062, 0.09375, 0.4062, 0.0625, 0.5, 0.09375, 0.5938, 0.03125, 0.6875, 0.0625, 0.6875, 0.03125, 0.6875, 0.0625, 0.8125, 0.0625, 0.8125, 0.03125, 0.6875, 0.03125, 0.5938, 0.03125, 0.6875, 0.0625, 0.6875, 0.03125, 0.6875, 0.03125, 0.6875, 0.0625, 0.8125, 0.0625, 0.8125, 0.03125])
me_cylinder.materials.append(mat_material_001)
me_cylinder.use_remesh_fix_poles = True
me_cylinder.use_remesh_preserve_attributes = False
me_cylinder.update()

# ---- objects
ob_cube = bpy.data.objects.new('Cube', me_cube)
ob_light = bpy.data.objects.new('Light', light_light)
ob_camera = bpy.data.objects.new('Camera', cam_camera)
ob_cylinder = bpy.data.objects.new('Cylinder', me_cylinder)

# ---- transforms, parenting, visibility, modifiers, constraints
ob_cube.location = (23.66, -24.74, -5.055)
ob_cube.rotation_euler = (0.0, 0.0, -3.142)
ob_cube.scale = (3.02, 3.02, 3.02)
ob_cube.lock_rotations_4d = False
ob_cube.empty_display_type = 'ARROWS'
ob_cube.lineart.crease_threshold = 0.0
ob_cube.use_mesh_mirror_y = True
ob_light.location = (4.076, 1.005, 5.904)
ob_light.rotation_euler = (0.6503, 0.05522, 1.866)
ob_light.lock_rotations_4d = False
ob_light.empty_display_type = 'ARROWS'
ob_light.color = (0.0, 0.0, 0.0, 0.0)
ob_light.lineart.crease_threshold = 0.0
ob_camera.location = (7.359, -6.926, 4.958)
ob_camera.rotation_euler = (1.109, 0.0, 0.8149)
ob_camera.lock_rotations_4d = False
ob_camera.empty_display_type = 'ARROWS'
ob_camera.color = (0.0, 0.0, 0.0, 0.0)
ob_camera.display_type = 'WIRE'
ob_camera.lineart.crease_threshold = 0.0
ob_cylinder.location = (-1.51, -0.09684, 1.187)
ob_cylinder.rotation_euler = (-1.571, -2.22e-16, 2.22e-16)
ob_cylinder.scale = (0.5663, 0.5663, 0.5663)

# ---- collection membership
col_collection.objects.link(ob_cube)
col_collection.objects.link(ob_light)
col_collection.objects.link(ob_camera)
col_collection.objects.link(ob_cylinder)

# ---- scene / render settings (as saved in the file)
scene.camera = ob_camera
scene.frame_start = 1; scene.frame_end = 31; scene.frame_set(0)
scene.render.engine = 'BLENDER_EEVEE_NEXT'
scene.cycles.use_denoising = False
scene.cycles.samples = 128
scene.cycles.sampling_pattern = 'TABULATED_SOBOL'
scene.cycles.use_adaptive_sampling = False
scene.cycles.use_light_tree = False
scene.view_settings.view_transform = 'Filmic'
bpy.context.view_layer.update()

